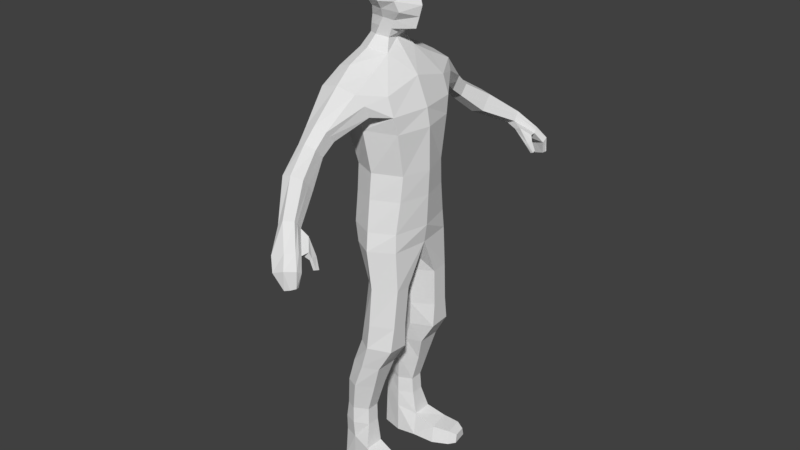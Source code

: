 # Source: PlayerCharacter.blend  (saved by Blender 2.77.0; exported with 4.5.12 LTS)
import bpy
from mathutils import Matrix  # noqa: F401  (used for matrix-valued properties, if any)

bpy.ops.wm.read_factory_settings(use_empty=True)
scene = bpy.context.scene
scene.name = 'Scene'

# ---- collections
col_collection_1 = bpy.data.collections.new('Collection 1'); scene.collection.children.link(col_collection_1)

# ---- materials (node trees are filled in below, after node groups)
mat_playerskin = bpy.data.materials.new('PlayerSkin')
mat_playerskin.alpha_threshold = 0.0
mat_playerskin.use_transparent_shadow = False
mat_playerskin.roughness = 0.5
mat_playershirt = bpy.data.materials.new('PlayerShirt')
mat_playershirt.alpha_threshold = 0.0
mat_playershirt.use_transparent_shadow = False
mat_playershirt.roughness = 0.5
mat_playerpants = bpy.data.materials.new('PlayerPants')
mat_playerpants.alpha_threshold = 0.0
mat_playerpants.use_transparent_shadow = False
mat_playerpants.roughness = 0.5
mat_playershoes = bpy.data.materials.new('PlayerShoes')
mat_playershoes.alpha_threshold = 0.0
mat_playershoes.use_transparent_shadow = False
mat_playershoes.roughness = 0.5

# ---- material node trees

# ---- world
world_world = bpy.data.worlds.new('World'); scene.world = world_world
world_world.color = (0.05088, 0.05088, 0.05088)
world_world.use_sun_shadow = False
world_world.sun_shadow_jitter_overblur = 0.0
world_world.cycles.sampling_method = 'MANUAL'

# ---- meshes
me_playerbody = bpy.data.meshes.new('PlayerBody')
me_playerbody.from_pydata([(-0.07872, -0.05562, 0.9481), (-0.09929, -0.05562, 1.068), (-0.08274, 0.09258, 0.9481), (-0.1006, 0.1199, 1.068), (-0.1106, -0.05122, 1.117), (-0.1137, 0.1278, 1.102), (-0.1106, -0.03344, 1.169), (-0.1288, 0.1448, 1.169), (-0.09126, 0.08974, 0.8753), (-0.08564, -0.05248, 0.8753), (-0.1026, 0.0888, 0.7857), (-0.09896, -0.04855, 0.7857), (-0.1112, 0.07276, 0.7327), (-0.1026, -0.05082, 0.7327), (-0.1073, 0.04067, 0.6192), (-0.1027, -0.05683, 0.6177), (-0.04307, 0.05549, 0.6125), (-0.05648, -0.05683, 0.614), (-0.1239, 0.0435, 0.5054), (-0.1124, -0.0529, 0.5043), (-0.05354, 0.05832, 0.4996), (-0.06477, -0.0529, 0.5007), (-0.1232, 0.05577, 0.4323), (-0.1237, -0.05054, 0.4321), (-0.05753, 0.07059, 0.427), (-0.06291, -0.05054, 0.4272), (-0.1324, 0.07748, 0.361), (-0.1286, -0.009645, 0.3609), (-0.05942, 0.09229, 0.36), (-0.06145, -0.009645, 0.3601), (-0.1341, 0.09729, 0.2876), (-0.1229, 0.01238, 0.2874), (-0.05583, 0.1121, 0.2866), (-0.07601, 0.01238, 0.2868), (-0.1269, 0.1077, 0.1984), (-0.1183, 0.03912, 0.1983), (-0.07525, 0.1225, 0.1978), (-0.08037, 0.03912, 0.1978), (-0.1275, 0.1152, 0.1471), (-0.1206, 0.03676, 0.1471), (-0.07495, 0.13, 0.1471), (-0.08186, 0.03676, 0.1471), (-0.1216, 0.1199, 0.09402), (-0.1414, 0.02575, 0.07555), (-0.07688, 0.1348, 0.09402), (-0.08209, 0.02575, 0.07555), (-0.1276, 0.1218, 0.003573), (-0.1502, 0.02417, 0.003573), (-0.07483, 0.1366, 0.003573), (-0.07145, 0.02417, 0.003573), (-0.1106, 0.01256, 1.222), (-0.1249, 0.1133, 1.222), (-0.05134, 0.108, 1.255), (-0.05199, 0.01709, 1.254), (-0.025, 0.09468, 1.29), (-0.03155, 0.03046, 1.288), (0.0, -0.03146, 1.315), (-0.0291, 0.08567, 1.338), (-0.0322, 0.01275, 1.335), (-0.04753, 0.09451, 1.387), (-0.05203, -0.004054, 1.389), (-0.05178, 0.09569, 1.452), (-0.04883, -0.01621, 1.452), (-0.04559, 0.08335, 1.481), (-0.03558, -0.01179, 1.477), (-0.02105, 0.06844, 1.497), (-0.01948, 0.007626, 1.493), (-0.1577, -0.01231, 1.123), (-0.158, 0.1173, 1.123), (-0.172, -0.01007, 1.156), (-0.172, 0.1173, 1.156), (-0.1859, 0.008414, 1.185), (-0.185, 0.1173, 1.184), (-0.2392, 0.03066, 1.074), (-0.2383, 0.09828, 1.071), (-0.2544, 0.03066, 1.092), (-0.2544, 0.09828, 1.092), (-0.2662, 0.03066, 1.107), (-0.2667, 0.09828, 1.106), (-0.2795, 0.03205, 1.045), (-0.2814, 0.08778, 1.046), (-0.2927, 0.03205, 1.061), (-0.2927, 0.08778, 1.061), (-0.3026, 0.03205, 1.073), (-0.3044, 0.08778, 1.075), (-0.3469, 0.004238, 0.9864), (-0.3514, 0.06652, 0.985), (-0.3611, 0.004238, 1.007), (-0.3674, 0.06652, 1.002), (-0.3773, 0.004238, 1.027), (-0.3845, 0.06652, 1.024), (-0.4394, -0.04353, 0.9392), (-0.4547, -0.002234, 0.9235), (-0.4489, -0.04272, 0.9546), (-0.4625, -0.001429, 0.9352), (-0.457, -0.04196, 0.9637), (-0.4713, -0.0006695, 0.9465), (-0.4829, -0.08594, 0.8988), (-0.5032, -0.02507, 0.8745), (-0.4895, -0.0846, 0.9084), (-0.5101, -0.02373, 0.8836), (-0.4988, -0.08334, 0.9115), (-0.519, -0.02247, 0.8933), (-0.5028, -0.1043, 0.8681), (-0.5211, -0.03926, 0.8496), (-0.5117, -0.1045, 0.8741), (-0.5303, -0.03946, 0.8559), (-0.5192, -0.1047, 0.8788), (-0.5343, -0.03966, 0.8594), (-0.5108, -0.1001, 0.8323), (-0.5191, -0.06826, 0.822), (-0.5208, -0.1025, 0.8329), (-0.5291, -0.07065, 0.8226), (-0.5223, -0.1048, 0.8353), (-0.5317, -0.07291, 0.8225), (-0.1288, 0.03621, 1.068), (-0.113, 0.0231, 0.9481), (-0.1288, 0.04003, 1.102), (-0.1208, 0.0231, 0.8753), (-0.1341, 0.01983, 0.7857), (-0.1434, 0.01546, 0.7327), (-0.1388, 0.003988, 0.6192), (-0.02603, 0.003988, 0.6125), (-0.1454, 0.008358, 0.5058), (-0.03267, 0.008358, 0.4992), (-0.1497, 0.01437, 0.433), (-0.03694, 0.01437, 0.4263), (-0.1488, 0.03567, 0.361), (-0.045, 0.03567, 0.36), (-0.1505, 0.06133, 0.2876), (-0.04469, 0.06133, 0.2866), (-0.1401, 0.07772, 0.1985), (-0.06136, 0.07772, 0.1977), (-0.1406, 0.07827, 0.1471), (-0.06184, 0.07827, 0.1471), (-0.1361, 0.07827, 0.09402), (-0.06107, 0.07827, 0.09402), (-0.1361, 0.07881, 0.003573), (-0.06107, 0.07881, 0.003573), (-0.1288, 0.07414, 1.233), (-0.06445, 0.07414, 1.261), (-0.03941, 0.06655, 1.292), (-0.03941, 0.04304, 1.34), (-0.0674, 0.03621, 1.387), (-0.06651, 0.03896, 1.452), (-0.05307, 0.03621, 1.485), (-0.02749, 0.03675, 1.5), (-0.153, 0.06262, 1.112), (-0.19, 0.06262, 1.198), (-0.2329, 0.06417, 1.065), (-0.2735, 0.06417, 1.116), (-0.2741, 0.06358, 1.039), (-0.3089, 0.06358, 1.082), (-0.3416, 0.03871, 0.9793), (-0.3857, 0.03871, 1.032), (-0.4423, -0.01761, 0.9275), (-0.4707, -0.01605, 0.9619), (-0.4882, -0.06039, 0.8797), (-0.5121, -0.0578, 0.9071), (-0.5123, -0.07332, 0.8587), (-0.5319, -0.07372, 0.8735), (-0.5149, -0.0842, 0.8271), (-0.5249, -0.08659, 0.8278), (-0.5275, -0.08885, 0.8276), (-0.4616, -0.08885, 0.9006), (-0.436, -0.06493, 0.924), (-0.438, -0.04783, 0.9164), (-0.4651, -0.072, 0.888), (-0.4576, -0.09453, 0.8848), (-0.4395, -0.09118, 0.8828), (-0.4388, -0.08482, 0.8775), (-0.4587, -0.08803, 0.8781), (-0.4576, -0.1065, 0.8575), (-0.448, -0.107, 0.8544), (-0.4478, -0.09896, 0.8517), (-0.4584, -0.09791, 0.8544), (-0.1567, -0.02659, 0.05189), (-0.08849, -0.03778, 0.05189), (-0.1674, -0.02645, 0.003573), (-0.07634, -0.04138, 0.003573), (-0.1586, -0.07808, 0.04911), (-0.103, -0.08721, 0.04911), (-0.1673, -0.07796, 0.009687), (-0.09304, -0.09015, 0.009687), (-0.156, -0.09717, 0.03531), (-0.1198, -0.1031, 0.03531), (-0.1616, -0.09709, 0.009687), (-0.1133, -0.105, 0.009687), (-0.04288, -0.01185, 1.361), (-0.03945, 0.07741, 1.364), (-0.05041, 0.03962, 1.364), (-0.05317, -0.005795, 1.42), (-0.05055, 0.1034, 1.421), (-0.07043, 0.0395, 1.42), (-0.02794, 0.09003, 1.314), (-0.03188, 0.02161, 1.312), (-0.03941, 0.0548, 1.316), (0.07872, -0.05562, 0.9481), (0.09929, -0.05562, 1.068), (0.08274, 0.09258, 0.9481), (0.1006, 0.1199, 1.068), (0.0, -0.07964, 0.9481), (0.0, -0.07834, 1.068), (0.0, 0.1074, 0.9481), (0.0, 0.1348, 1.068), (0.1106, -0.05122, 1.117), (0.1137, 0.1278, 1.102), (0.0, 0.1473, 1.131), (0.0, -0.06985, 1.118), (0.1106, -0.03344, 1.169), (0.1288, 0.1448, 1.169), (0.0, 0.1243, 1.231), (0.0, -0.03767, 1.197), (0.09126, 0.08974, 0.8753), (0.08564, -0.05248, 0.8753), (0.0, 0.1046, 0.8753), (0.0, -0.07649, 0.8753), (0.1026, 0.0888, 0.7857), (0.09896, -0.04855, 0.7857), (0.0, 0.1036, 0.7857), (0.0, -0.07256, 0.7857), (0.1112, 0.07276, 0.7327), (0.1026, -0.05082, 0.7327), (0.0, 0.08757, 0.7327), (0.0, -0.0647, 0.7327), (0.1073, 0.04067, 0.6192), (0.1027, -0.05683, 0.6177), (0.04307, 0.05549, 0.6125), (0.05648, -0.05683, 0.614), (0.1239, 0.0435, 0.5054), (0.1124, -0.0529, 0.5043), (0.05354, 0.05832, 0.4996), (0.06477, -0.0529, 0.5007), (0.1232, 0.05577, 0.4323), (0.1237, -0.05054, 0.4321), (0.05753, 0.07059, 0.427), (0.06291, -0.05054, 0.4272), (0.1324, 0.07748, 0.361), (0.1286, -0.009645, 0.3609), (0.05942, 0.09229, 0.36), (0.06145, -0.009645, 0.3601), (0.1341, 0.09729, 0.2876), (0.1229, 0.01238, 0.2874), (0.05583, 0.1121, 0.2866), (0.07601, 0.01238, 0.2868), (0.1269, 0.1077, 0.1984), (0.1183, 0.03912, 0.1983), (0.07525, 0.1225, 0.1978), (0.08037, 0.03912, 0.1978), (0.1275, 0.1152, 0.1471), (0.1206, 0.03676, 0.1471), (0.07495, 0.13, 0.1471), (0.08186, 0.03676, 0.1471), (0.1216, 0.1199, 0.09402), (0.1414, 0.02575, 0.07555), (0.07688, 0.1348, 0.09402), (0.08209, 0.02575, 0.07555), (0.1276, 0.1218, 0.003573), (0.1502, 0.02417, 0.003573), (0.07483, 0.1366, 0.003573), (0.07145, 0.02417, 0.003573), (0.1106, 0.01256, 1.222), (0.1249, 0.1133, 1.222), (0.05134, 0.108, 1.255), (0.05199, 0.01709, 1.254), (0.0, 0.09734, 1.282), (0.0, 0.03046, 1.282), (0.025, 0.09468, 1.29), (0.03155, 0.03046, 1.288), (0.0, 0.08634, 1.33), (0.0291, 0.08567, 1.338), (0.0322, 0.01275, 1.335), (0.0, 0.1113, 1.387), (0.0, -0.05068, 1.377), (0.04753, 0.09451, 1.387), (0.05203, -0.004054, 1.389), (0.0, 0.1239, 1.452), (0.0, -0.03553, 1.452), (0.05178, 0.09569, 1.452), (0.04883, -0.01621, 1.452), (0.0, 0.1031, 1.484), (0.0, -0.01551, 1.486), (0.04559, 0.08335, 1.481), (0.03558, -0.01179, 1.477), (0.0, 0.07301, 1.5), (0.0, 0.005131, 1.497), (0.02105, 0.06844, 1.497), (0.01948, 0.007626, 1.493), (0.1577, -0.01231, 1.123), (0.158, 0.1173, 1.123), (0.172, -0.01007, 1.156), (0.172, 0.1173, 1.156), (0.1859, 0.008414, 1.185), (0.185, 0.1173, 1.184), (0.2392, 0.03066, 1.074), (0.2383, 0.09828, 1.071), (0.2544, 0.03066, 1.092), (0.2544, 0.09828, 1.092), (0.2662, 0.03066, 1.107), (0.2667, 0.09828, 1.106), (0.2795, 0.03205, 1.045), (0.2814, 0.08778, 1.046), (0.2927, 0.03205, 1.061), (0.2927, 0.08778, 1.061), (0.3026, 0.03205, 1.073), (0.3044, 0.08778, 1.075), (0.3469, 0.004238, 0.9864), (0.3514, 0.06652, 0.985), (0.3611, 0.004238, 1.007), (0.3674, 0.06652, 1.002), (0.3773, 0.004238, 1.027), (0.3845, 0.06652, 1.024), (0.4394, -0.04353, 0.9392), (0.4547, -0.002234, 0.9235), (0.4489, -0.04272, 0.9546), (0.4625, -0.001429, 0.9352), (0.457, -0.04196, 0.9637), (0.4713, -0.0006695, 0.9465), (0.4829, -0.08594, 0.8988), (0.5032, -0.02507, 0.8745), (0.4895, -0.0846, 0.9084), (0.5101, -0.02373, 0.8836), (0.4988, -0.08334, 0.9115), (0.519, -0.02247, 0.8933), (0.5028, -0.1043, 0.8681), (0.5211, -0.03926, 0.8496), (0.5117, -0.1045, 0.8741), (0.5303, -0.03946, 0.8559), (0.5192, -0.1047, 0.8788), (0.5343, -0.03966, 0.8594), (0.5108, -0.1001, 0.8323), (0.5191, -0.06826, 0.822), (0.5208, -0.1025, 0.8329), (0.5291, -0.07065, 0.8226), (0.5223, -0.1048, 0.8353), (0.5317, -0.07291, 0.8225), (0.1288, 0.03621, 1.068), (0.113, 0.0231, 0.9481), (0.1288, 0.04003, 1.102), (0.1208, 0.0231, 0.8753), (0.1341, 0.01983, 0.7857), (0.1434, 0.01546, 0.7327), (0.0, 0.01546, 0.7057), (0.1388, 0.003988, 0.6192), (0.02603, 0.003988, 0.6125), (0.1454, 0.008358, 0.5058), (0.03267, 0.008358, 0.4992), (0.1497, 0.01437, 0.433), (0.03694, 0.01437, 0.4263), (0.1488, 0.03567, 0.361), (0.045, 0.03567, 0.36), (0.1505, 0.06133, 0.2876), (0.04469, 0.06133, 0.2866), (0.1401, 0.07772, 0.1985), (0.06136, 0.07772, 0.1977), (0.1406, 0.07827, 0.1471), (0.06184, 0.07827, 0.1471), (0.1361, 0.07827, 0.09402), (0.06107, 0.07827, 0.09402), (0.1361, 0.07881, 0.003573), (0.06107, 0.07881, 0.003573), (0.1288, 0.07414, 1.233), (0.06445, 0.07414, 1.261), (0.03941, 0.06655, 1.292), (0.03941, 0.04304, 1.34), (0.0674, 0.03621, 1.387), (0.06651, 0.03896, 1.452), (0.05307, 0.03621, 1.485), (0.0, 0.03621, 1.506), (0.02749, 0.03675, 1.5), (0.153, 0.06262, 1.112), (0.19, 0.06262, 1.198), (0.2329, 0.06417, 1.065), (0.2735, 0.06417, 1.116), (0.2741, 0.06358, 1.039), (0.3089, 0.06358, 1.082), (0.3416, 0.03871, 0.9793), (0.3857, 0.03871, 1.032), (0.4423, -0.01761, 0.9275), (0.4707, -0.01605, 0.9619), (0.4882, -0.06039, 0.8797), (0.5121, -0.0578, 0.9071), (0.5123, -0.07332, 0.8587), (0.5319, -0.07372, 0.8735), (0.5149, -0.0842, 0.8271), (0.5249, -0.08659, 0.8278), (0.5275, -0.08885, 0.8276), (0.4616, -0.08885, 0.9006), (0.436, -0.06493, 0.924), (0.438, -0.04783, 0.9164), (0.4651, -0.072, 0.888), (0.4576, -0.09453, 0.8848), (0.4395, -0.09118, 0.8828), (0.4388, -0.08482, 0.8775), (0.4587, -0.08803, 0.8781), (0.4576, -0.1065, 0.8575), (0.448, -0.107, 0.8544), (0.4478, -0.09896, 0.8517), (0.4584, -0.09791, 0.8544), (0.1567, -0.02659, 0.05189), (0.08849, -0.03778, 0.05189), (0.1674, -0.02645, 0.003573), (0.07634, -0.04138, 0.003573), (0.1586, -0.07808, 0.04911), (0.103, -0.08721, 0.04911), (0.1673, -0.07796, 0.009687), (0.09304, -0.09015, 0.009687), (0.156, -0.09717, 0.03531), (0.1198, -0.1031, 0.03531), (0.1616, -0.09709, 0.009687), (0.1133, -0.105, 0.009687), (0.0, -0.04183, 1.347), (0.04288, -0.01185, 1.361), (0.0, 0.09882, 1.359), (0.03945, 0.07741, 1.364), (0.05041, 0.03962, 1.364), (0.0, -0.03774, 1.421), (0.05317, -0.005795, 1.42), (0.0, 0.1179, 1.421), (0.05055, 0.1034, 1.421), (0.07043, 0.0395, 1.42), (0.02794, 0.09003, 1.314), (0.0, 0.09184, 1.306), (0.03188, 0.02161, 1.312), (0.0, 0.01082, 1.305), (0.03941, 0.0548, 1.316)], [], [(115, 3, 2, 116), (3, 204, 203, 2), (202, 1, 0, 201), (116, 2, 8, 118), (115, 1, 4, 117), (1, 202, 208, 4), (204, 3, 5, 207), (6, 212, 53, 50), (139, 51, 72, 148), (4, 208, 212, 6), (207, 5, 7, 211), (8, 215, 219, 10), (2, 203, 215, 8), (201, 0, 9, 216), (118, 8, 10, 119), (216, 9, 11, 220), (224, 13, 15, 17), (119, 10, 12, 120), (220, 11, 13, 224), (10, 219, 223, 12), (122, 17, 21, 124), (12, 223, 16, 14), (342, 224, 17, 122), (120, 12, 14, 121), (124, 21, 25, 126), (121, 14, 18, 123), (17, 15, 19, 21), (14, 16, 20, 18), (25, 23, 27, 29), (123, 18, 22, 125), (21, 19, 23, 25), (18, 20, 24, 22), (128, 29, 33, 130), (22, 24, 28, 26), (126, 25, 29, 128), (125, 22, 26, 127), (129, 30, 34, 131), (127, 26, 30, 129), (29, 27, 31, 33), (26, 28, 32, 30), (37, 35, 39, 41), (33, 31, 35, 37), (30, 32, 36, 34), (130, 33, 37, 132), (134, 41, 45, 136), (34, 36, 40, 38), (132, 37, 41, 134), (131, 34, 38, 133), (49, 45, 177, 179), (133, 38, 42, 135), (41, 39, 43, 45), (38, 40, 44, 42), (137, 46, 48, 138), (42, 44, 48, 46), (136, 45, 49, 138), (135, 42, 46, 137), (140, 52, 51, 139), (211, 7, 51, 52), (53, 212, 266, 55), (7, 5, 68, 70), (422, 194, 57, 269), (140, 53, 55, 141), (211, 52, 54, 265), (188, 411, 273, 60), (196, 195, 58, 142), (195, 424, 56, 58), (191, 416, 277, 62), (413, 189, 59, 272), (190, 188, 60, 143), (276, 61, 63, 280), (418, 192, 61, 276), (193, 191, 62, 144), (64, 281, 285, 66), (144, 62, 64, 145), (62, 277, 281, 64), (368, 284, 65, 146), (280, 63, 65, 284), (145, 64, 66, 146), (72, 70, 76, 78), (70, 68, 74, 76), (117, 4, 67, 147), (6, 50, 71, 69), (4, 6, 69, 67), (51, 7, 70, 72), (149, 73, 79, 151), (73, 75, 81, 79), (148, 72, 78, 150), (67, 69, 75, 73), (147, 67, 73, 149), (69, 71, 77, 75), (152, 84, 90, 154), (84, 82, 88, 90), (75, 77, 83, 81), (76, 74, 80, 82), (78, 76, 82, 84), (150, 78, 84, 152), (88, 86, 92, 94), (87, 89, 95, 93), (79, 81, 87, 85), (151, 79, 85, 153), (81, 83, 89, 87), (82, 80, 86, 88), (91, 93, 99, 97), (156, 96, 102, 158), (90, 88, 94, 96), (154, 90, 96, 156), (85, 87, 93, 91), (153, 85, 91, 155), (102, 100, 106, 108), (100, 98, 104, 106), (91, 97, 164, 165), (93, 95, 101, 99), (94, 92, 98, 100), (96, 94, 100, 102), (159, 103, 109, 161), (103, 105, 111, 109), (158, 102, 108, 160), (97, 99, 105, 103), (157, 97, 103, 159), (99, 101, 107, 105), (161, 109, 111, 162), (162, 111, 113, 163), (105, 107, 113, 111), (106, 104, 110, 112), (108, 106, 112, 114), (160, 108, 114, 163), (107, 160, 163, 113), (112, 162, 163, 114), (110, 161, 162, 112), (98, 157, 159, 104), (101, 158, 160, 107), (104, 159, 161, 110), (92, 155, 157, 98), (86, 153, 155, 92), (89, 154, 156, 95), (95, 156, 158, 101), (80, 151, 153, 86), (77, 150, 152, 83), (83, 152, 154, 89), (68, 147, 149, 74), (71, 148, 150, 77), (74, 149, 151, 80), (5, 117, 147, 68), (63, 145, 146, 65), (285, 368, 146, 66), (61, 144, 145, 63), (192, 193, 144, 61), (189, 190, 143, 59), (194, 196, 142, 57), (52, 140, 141, 54), (53, 140, 139, 50), (43, 135, 137, 47), (44, 136, 138, 48), (47, 137, 138, 49), (39, 133, 135, 43), (35, 131, 133, 39), (36, 132, 134, 40), (40, 134, 136, 44), (32, 130, 132, 36), (27, 127, 129, 31), (31, 129, 131, 35), (23, 125, 127, 27), (24, 126, 128, 28), (28, 128, 130, 32), (19, 123, 125, 23), (15, 121, 123, 19), (20, 124, 126, 24), (13, 120, 121, 15), (223, 342, 122, 16), (16, 122, 124, 20), (11, 119, 120, 13), (9, 118, 119, 11), (50, 139, 148, 71), (3, 115, 117, 5), (0, 116, 118, 9), (1, 115, 116, 0), (167, 166, 170, 171), (157, 155, 166, 167), (97, 157, 167, 164), (155, 91, 165, 166), (168, 171, 175, 172), (166, 165, 169, 170), (164, 167, 171, 168), (165, 164, 168, 169), (174, 173, 172, 175), (169, 168, 172, 173), (171, 170, 174, 175), (170, 169, 173, 174), (176, 178, 182, 180), (47, 49, 179, 178), (45, 43, 176, 177), (43, 47, 178, 176), (181, 180, 184, 185), (177, 176, 180, 181), (179, 177, 181, 183), (178, 179, 183, 182), (185, 184, 186, 187), (183, 181, 185, 187), (182, 183, 187, 186), (180, 182, 186, 184), (57, 142, 190, 189), (142, 58, 188, 190), (269, 57, 189, 413), (58, 56, 411, 188), (59, 143, 193, 192), (143, 60, 191, 193), (272, 59, 192, 418), (60, 273, 416, 191), (54, 141, 196, 194), (55, 266, 424, 195), (141, 55, 195, 196), (265, 54, 194, 422), (145, 63, 280, 146), (336, 337, 199, 200), (200, 199, 203, 204), (202, 201, 197, 198), (337, 339, 213, 199), (336, 338, 205, 198), (198, 205, 208, 202), (204, 207, 206, 200), (209, 261, 264, 212), (361, 371, 293, 262), (205, 209, 212, 208), (207, 211, 210, 206), (213, 217, 219, 215), (199, 213, 215, 203), (201, 216, 214, 197), (339, 340, 217, 213), (216, 220, 218, 214), (224, 228, 226, 222), (340, 341, 221, 217), (220, 224, 222, 218), (217, 221, 223, 219), (344, 346, 232, 228), (221, 225, 227, 223), (342, 344, 228, 224), (341, 343, 225, 221), (346, 348, 236, 232), (343, 345, 229, 225), (228, 232, 230, 226), (225, 229, 231, 227), (236, 240, 238, 234), (345, 347, 233, 229), (232, 236, 234, 230), (229, 233, 235, 231), (350, 352, 244, 240), (233, 237, 239, 235), (348, 350, 240, 236), (347, 349, 237, 233), (351, 353, 245, 241), (349, 351, 241, 237), (240, 244, 242, 238), (237, 241, 243, 239), (248, 252, 250, 246), (244, 248, 246, 242), (241, 245, 247, 243), (352, 354, 248, 244), (356, 358, 256, 252), (245, 249, 251, 247), (354, 356, 252, 248), (353, 355, 249, 245), (260, 402, 400, 256), (355, 357, 253, 249), (252, 256, 254, 250), (249, 253, 255, 251), (359, 360, 259, 257), (253, 257, 259, 255), (358, 360, 260, 256), (357, 359, 257, 253), (362, 361, 262, 263), (211, 263, 262, 210), (264, 268, 266, 212), (210, 291, 289, 206), (422, 269, 270, 421), (362, 363, 268, 264), (211, 265, 267, 263), (412, 275, 273, 411), (425, 364, 271, 423), (423, 271, 56, 424), (417, 279, 277, 416), (413, 272, 274, 414), (415, 365, 275, 412), (276, 280, 282, 278), (418, 276, 278, 419), (420, 366, 279, 417), (283, 287, 285, 281), (366, 367, 283, 279), (279, 283, 281, 277), (368, 369, 286, 284), (280, 284, 286, 282), (367, 369, 287, 283), (293, 299, 297, 291), (291, 297, 295, 289), (338, 370, 288, 205), (209, 290, 292, 261), (205, 288, 290, 209), (262, 293, 291, 210), (372, 374, 300, 294), (294, 300, 302, 296), (371, 373, 299, 293), (288, 294, 296, 290), (370, 372, 294, 288), (290, 296, 298, 292), (375, 377, 311, 305), (305, 311, 309, 303), (296, 302, 304, 298), (297, 303, 301, 295), (299, 305, 303, 297), (373, 375, 305, 299), (309, 315, 313, 307), (308, 314, 316, 310), (300, 306, 308, 302), (374, 376, 306, 300), (302, 308, 310, 304), (303, 309, 307, 301), (312, 318, 320, 314), (379, 381, 323, 317), (311, 317, 315, 309), (377, 379, 317, 311), (306, 312, 314, 308), (376, 378, 312, 306), (323, 329, 327, 321), (321, 327, 325, 319), (312, 388, 387, 318), (314, 320, 322, 316), (315, 321, 319, 313), (317, 323, 321, 315), (382, 384, 330, 324), (324, 330, 332, 326), (381, 383, 329, 323), (318, 324, 326, 320), (380, 382, 324, 318), (320, 326, 328, 322), (384, 385, 332, 330), (385, 386, 334, 332), (326, 332, 334, 328), (327, 333, 331, 325), (329, 335, 333, 327), (383, 386, 335, 329), (328, 334, 386, 383), (333, 335, 386, 385), (331, 333, 385, 384), (319, 325, 382, 380), (322, 328, 383, 381), (325, 331, 384, 382), (313, 319, 380, 378), (307, 313, 378, 376), (310, 316, 379, 377), (316, 322, 381, 379), (301, 307, 376, 374), (298, 304, 375, 373), (304, 310, 377, 375), (289, 295, 372, 370), (292, 298, 373, 371), (295, 301, 374, 372), (206, 289, 370, 338), (282, 286, 369, 367), (285, 287, 369, 368), (278, 282, 367, 366), (419, 278, 366, 420), (414, 274, 365, 415), (421, 270, 364, 425), (263, 267, 363, 362), (264, 261, 361, 362), (254, 258, 359, 357), (255, 259, 360, 358), (258, 260, 360, 359), (250, 254, 357, 355), (246, 250, 355, 353), (247, 251, 356, 354), (251, 255, 358, 356), (243, 247, 354, 352), (238, 242, 351, 349), (242, 246, 353, 351), (234, 238, 349, 347), (235, 239, 350, 348), (239, 243, 352, 350), (230, 234, 347, 345), (226, 230, 345, 343), (231, 235, 348, 346), (222, 226, 343, 341), (223, 227, 344, 342), (227, 231, 346, 344), (218, 222, 341, 340), (214, 218, 340, 339), (261, 292, 371, 361), (200, 206, 338, 336), (197, 214, 339, 337), (198, 197, 337, 336), (390, 394, 393, 389), (380, 390, 389, 378), (318, 387, 390, 380), (378, 389, 388, 312), (391, 395, 398, 394), (389, 393, 392, 388), (387, 391, 394, 390), (388, 392, 391, 387), (397, 398, 395, 396), (392, 396, 395, 391), (394, 398, 397, 393), (393, 397, 396, 392), (399, 403, 405, 401), (258, 401, 402, 260), (256, 400, 399, 254), (254, 399, 401, 258), (404, 408, 407, 403), (400, 404, 403, 399), (402, 406, 404, 400), (401, 405, 406, 402), (408, 410, 409, 407), (406, 410, 408, 404), (405, 409, 410, 406), (403, 407, 409, 405), (270, 414, 415, 364), (364, 415, 412, 271), (269, 413, 414, 270), (271, 412, 411, 56), (274, 419, 420, 365), (365, 420, 417, 275), (272, 418, 419, 274), (275, 417, 416, 273), (267, 421, 425, 363), (268, 423, 424, 266), (363, 425, 423, 268), (265, 422, 421, 267), (367, 369, 280, 282)])
me_playerbody.polygons.foreach_set('material_index', [1, 1, 1, 1, 1, 1, 1, 1, 1, 1, 1, 1, 1, 1, 1, 1, 2, 2, 2, 2, 2, 2, 2, 2, 2, 2, 2, 2, 2, 2, 2, 2, 2, 2, 2, 2, 2, 2, 2, 2, 2, 2, 2, 2, 2, 2, 2, 2, 3, 2, 2, 2, 3, 3, 3, 3, 1, 1, 0, 1, 0, 0, 0, 0, 0, 0, 0, 0, 0, 0, 0, 0, 0, 0, 0, 0, 0, 0, 1, 1, 1, 1, 1, 1, 0, 0, 1, 1, 1, 1, 0, 0, 0, 0, 0, 0, 0, 0, 0, 0, 0, 0, 0, 0, 0, 0, 0, 0, 0, 0, 0, 0, 0, 0, 0, 0, 0, 0, 0, 0, 0, 0, 0, 0, 0, 0, 0, 0, 0, 0, 0, 0, 0, 0, 0, 0, 0, 0, 0, 1, 1, 0, 1, 0, 0, 0, 0, 0, 0, 0, 1, 3, 3, 3, 2, 2, 2, 2, 2, 2, 2, 2, 2, 2, 2, 2, 2, 2, 2, 2, 2, 1, 1, 1, 1, 1, 0, 0, 0, 0, 0, 0, 0, 0, 0, 0, 0, 0, 3, 3, 3, 3, 3, 3, 3, 3, 3, 3, 3, 3, 0, 0, 0, 0, 0, 0, 0, 0, 0, 0, 0, 0, 0, 1, 1, 1, 1, 1, 1, 1, 1, 1, 1, 1, 1, 1, 1, 1, 1, 2, 2, 2, 2, 2, 2, 2, 2, 2, 2, 2, 2, 2, 2, 2, 2, 2, 2, 2, 2, 2, 2, 2, 2, 2, 2, 2, 2, 2, 2, 2, 2, 3, 2, 2, 2, 3, 3, 3, 3, 1, 1, 0, 1, 0, 0, 0, 0, 0, 0, 0, 0, 0, 0, 0, 0, 0, 0, 0, 0, 0, 0, 1, 1, 1, 1, 1, 1, 0, 0, 1, 1, 1, 1, 0, 0, 0, 0, 0, 0, 0, 0, 0, 0, 0, 0, 0, 0, 0, 0, 0, 0, 0, 0, 0, 0, 0, 0, 0, 0, 0, 0, 0, 0, 0, 0, 0, 0, 0, 0, 0, 0, 0, 0, 0, 0, 0, 0, 0, 0, 0, 0, 0, 1, 1, 0, 1, 0, 0, 0, 0, 0, 0, 0, 1, 3, 3, 3, 2, 2, 2, 2, 2, 2, 2, 2, 2, 2, 2, 2, 2, 2, 2, 2, 2, 1, 1, 1, 1, 1, 0, 0, 0, 0, 0, 0, 0, 0, 0, 0, 0, 0, 3, 3, 3, 3, 3, 3, 3, 3, 3, 3, 3, 3, 0, 0, 0, 0, 0, 0, 0, 0, 0, 0, 0, 0, 0])
_uv = me_playerbody.uv_layers.new(name='UVMap')
_uv.uv.foreach_set('vector', [0.9124, 0.5299, 0.8654, 0.5483, 0.8563, 0.4725, 0.8999, 0.466, 0.8654, 0.5483, 0.8046, 0.5483, 0.8046, 0.4741, 0.8563, 0.4725, 0.8235, 0.1885, 0.7666, 0.1904, 0.7763, 0.1217, 0.8235, 0.1219, 0.8999, 0.466, 0.8563, 0.4725, 0.857, 0.429, 0.8979, 0.4259, 0.7132, 0.1845, 0.7666, 0.1904, 0.7597, 0.2192, 0.7087, 0.2028, 0.7666, 0.1904, 0.8235, 0.1885, 0.8235, 0.2168, 0.7597, 0.2192, 0.8046, 0.5483, 0.8654, 0.5483, 0.8725, 0.5699, 0.8046, 0.5848, 0.7606, 0.2511, 0.8235, 0.2646, 0.7927, 0.3097, 0.7582, 0.2907, 0.8811, 0.6607, 0.873, 0.6408, 0.9047, 0.6219, 0.9171, 0.6494, 0.7597, 0.2192, 0.8235, 0.2168, 0.8235, 0.2646, 0.7606, 0.2511, 0.8046, 0.5848, 0.8725, 0.5699, 0.8737, 0.6096, 0.8046, 0.6431, 0.857, 0.429, 0.8046, 0.4314, 0.8046, 0.3822, 0.8589, 0.3799, 0.8563, 0.4725, 0.8046, 0.4741, 0.8046, 0.4314, 0.857, 0.429, 0.8235, 0.1219, 0.7763, 0.1217, 0.7735, 0.08008, 0.8235, 0.0811, 0.8979, 0.4259, 0.857, 0.429, 0.8589, 0.3799, 0.899, 0.3761, 0.8235, 0.0811, 0.7735, 0.08008, 0.7675, 0.02959, 0.8235, 0.0315, 0.07399, 0.4269, 0.03356, 0.3883, 0.07691, 0.3409, 0.09851, 0.3565, 0.899, 0.3761, 0.8589, 0.3799, 0.8649, 0.3508, 0.9003, 0.3468, 0.8235, 0.0315, 0.7675, 0.02959, 0.767, 0.0003152, 0.8235, 0.002276, 0.8589, 0.3799, 0.8046, 0.3822, 0.8046, 0.3521, 0.8649, 0.3508, 0.1328, 0.3751, 0.09851, 0.3565, 0.1329, 0.3023, 0.1665, 0.3206, 0.3602, 0.4115, 0.3988, 0.3654, 0.4406, 0.4321, 0.4094, 0.4592, 0.1195, 0.4268, 0.07399, 0.4269, 0.09851, 0.3565, 0.1328, 0.3751, 0.341, 0.4414, 0.3602, 0.4115, 0.4094, 0.4592, 0.3908, 0.4808, 0.1665, 0.3206, 0.1329, 0.3023, 0.1538, 0.2726, 0.1862, 0.2846, 0.3908, 0.4808, 0.4094, 0.4592, 0.4537, 0.5134, 0.4352, 0.5286, 0.09851, 0.3565, 0.07691, 0.3409, 0.1118, 0.2885, 0.1329, 0.3023, 0.4094, 0.4592, 0.4406, 0.4321, 0.4869, 0.4861, 0.4537, 0.5134, 0.1538, 0.2726, 0.1302, 0.2588, 0.1501, 0.2223, 0.18, 0.2442, 0.4352, 0.5286, 0.4537, 0.5134, 0.4846, 0.5441, 0.4616, 0.5597, 0.1329, 0.3023, 0.1118, 0.2885, 0.1302, 0.2588, 0.1538, 0.2726, 0.4537, 0.5134, 0.4869, 0.4861, 0.5158, 0.5194, 0.4846, 0.5441, 0.2054, 0.2515, 0.18, 0.2442, 0.2004, 0.205, 0.2308, 0.2172, 0.4846, 0.5441, 0.5158, 0.5194, 0.5421, 0.5496, 0.5119, 0.5756, 0.1862, 0.2846, 0.1538, 0.2726, 0.18, 0.2442, 0.2054, 0.2515, 0.4616, 0.5597, 0.4846, 0.5441, 0.5119, 0.5756, 0.4913, 0.5875, 0.5223, 0.6152, 0.5394, 0.6035, 0.5737, 0.6362, 0.5594, 0.647, 0.4913, 0.5875, 0.5119, 0.5756, 0.5394, 0.6035, 0.5223, 0.6152, 0.18, 0.2442, 0.1501, 0.2223, 0.1784, 0.1892, 0.2004, 0.205, 0.5119, 0.5756, 0.5421, 0.5496, 0.5691, 0.5778, 0.5394, 0.6035, 0.2336, 0.1573, 0.2139, 0.1427, 0.2336, 0.1145, 0.2533, 0.1302, 0.2004, 0.205, 0.1784, 0.1892, 0.2139, 0.1427, 0.2336, 0.1573, 0.5394, 0.6035, 0.5691, 0.5778, 0.5965, 0.6168, 0.5737, 0.6362, 0.2308, 0.2172, 0.2004, 0.205, 0.2336, 0.1573, 0.2564, 0.1715, 0.2734, 0.1492, 0.2533, 0.1302, 0.2881, 0.09274, 0.2948, 0.1306, 0.5737, 0.6362, 0.5965, 0.6168, 0.6152, 0.638, 0.5929, 0.6565, 0.2564, 0.1715, 0.2336, 0.1573, 0.2533, 0.1302, 0.2734, 0.1492, 0.5594, 0.647, 0.5737, 0.6362, 0.5929, 0.6565, 0.5762, 0.6693, 0.3348, 0.08896, 0.2881, 0.09274, 0.309, 0.05425, 0.3362, 0.05398, 0.5762, 0.6693, 0.5929, 0.6565, 0.614, 0.6766, 0.595, 0.6918, 0.2533, 0.1302, 0.2336, 0.1145, 0.2537, 0.0657, 0.2881, 0.09274, 0.5929, 0.6565, 0.6152, 0.638, 0.6335, 0.6597, 0.614, 0.6766, 0.1003, 0.8591, 0.1249, 0.8599, 0.1379, 0.8878, 0.1071, 0.9007, 0.614, 0.6766, 0.6335, 0.6597, 0.6675, 0.6957, 0.6451, 0.7157, 0.2948, 0.1306, 0.2881, 0.09274, 0.3348, 0.08896, 0.3404, 0.1165, 0.595, 0.6918, 0.614, 0.6766, 0.6451, 0.7157, 0.6263, 0.7305, 0.8463, 0.6752, 0.8333, 0.6598, 0.873, 0.6408, 0.8811, 0.6607, 0.8046, 0.6431, 0.8737, 0.6096, 0.873, 0.6408, 0.8333, 0.6598, 0.7927, 0.3097, 0.8235, 0.2646, 0.8235, 0.3256, 0.8064, 0.3299, 0.8737, 0.6096, 0.8725, 0.5699, 0.8959, 0.5872, 0.9006, 0.6057, 0.7184, 0.8412, 0.715, 0.8583, 0.6992, 0.8606, 0.7038, 0.8421, 0.7732, 0.3373, 0.7927, 0.3097, 0.8064, 0.3299, 0.7939, 0.3462, 0.8046, 0.6431, 0.8333, 0.6598, 0.8178, 0.6794, 0.8046, 0.6747, 0.6878, 0.9214, 0.7027, 0.947, 0.6855, 0.9543, 0.6724, 0.9179, 0.7143, 0.8811, 0.719, 0.9016, 0.7055, 0.9088, 0.6996, 0.8895, 0.719, 0.9016, 0.7302, 0.9183, 0.7197, 0.9404, 0.7055, 0.9088, 0.656, 0.9206, 0.6593, 0.954, 0.6407, 0.9543, 0.6412, 0.9271, 0.6858, 0.841, 0.6826, 0.8688, 0.6659, 0.8654, 0.6669, 0.8367, 0.684, 0.8928, 0.6878, 0.9214, 0.6724, 0.9179, 0.6691, 0.8965, 0.6268, 0.8371, 0.6326, 0.87, 0.6154, 0.8764, 0.6052, 0.848, 0.6461, 0.8359, 0.6476, 0.8645, 0.6326, 0.87, 0.6268, 0.8371, 0.6526, 0.8969, 0.656, 0.9206, 0.6412, 0.9271, 0.6371, 0.8997, 0.6281, 0.9309, 0.6179, 0.9476, 0.6064, 0.9399, 0.6129, 0.9304, 0.6371, 0.8997, 0.6412, 0.9271, 0.6281, 0.9309, 0.6178, 0.9051, 0.6412, 0.9271, 0.6407, 0.9543, 0.6179, 0.9476, 0.6281, 0.9309, 0.592, 0.9274, 0.5769, 0.9113, 0.5878, 0.9046, 0.6035, 0.9153, 0.5644, 0.8955, 0.5923, 0.8858, 0.5878, 0.9046, 0.5769, 0.9113, 0.6178, 0.9051, 0.6281, 0.9309, 0.6129, 0.9304, 0.6035, 0.9153, 0.5638, 0.7699, 0.557, 0.7864, 0.4967, 0.7769, 0.4978, 0.7662, 0.557, 0.7864, 0.5487, 0.8053, 0.4945, 0.7916, 0.4967, 0.7769, 0.7087, 0.2028, 0.7597, 0.2192, 0.7269, 0.2321, 0.6916, 0.2105, 0.7606, 0.2511, 0.7582, 0.2907, 0.7157, 0.2707, 0.723, 0.2515, 0.7597, 0.2192, 0.7606, 0.2511, 0.723, 0.2515, 0.7269, 0.2321, 0.873, 0.6408, 0.8737, 0.6096, 0.9006, 0.6057, 0.9047, 0.6219, 0.7153, 0.741, 0.7161, 0.7623, 0.6849, 0.7581, 0.6893, 0.7397, 0.7161, 0.7623, 0.7128, 0.7758, 0.6825, 0.7708, 0.6849, 0.7581, 0.5638, 0.7374, 0.5638, 0.7699, 0.4978, 0.7662, 0.4969, 0.7454, 0.7764, 0.7682, 0.7767, 0.7879, 0.7128, 0.7758, 0.7161, 0.7623, 0.7648, 0.7311, 0.7764, 0.7682, 0.7161, 0.7623, 0.7153, 0.741, 0.7767, 0.7879, 0.7736, 0.8077, 0.711, 0.787, 0.7128, 0.7758, 0.4687, 0.7475, 0.469, 0.7626, 0.4178, 0.7508, 0.4167, 0.7353, 0.469, 0.7626, 0.468, 0.7728, 0.4155, 0.7652, 0.4178, 0.7508, 0.7128, 0.7758, 0.711, 0.787, 0.6807, 0.7803, 0.6825, 0.7708, 0.4967, 0.7769, 0.4945, 0.7916, 0.4659, 0.7837, 0.468, 0.7728, 0.4978, 0.7662, 0.4967, 0.7769, 0.468, 0.7728, 0.469, 0.7626, 0.4969, 0.7454, 0.4978, 0.7662, 0.469, 0.7626, 0.4687, 0.7475, 0.4155, 0.7652, 0.4147, 0.7774, 0.342, 0.7586, 0.3439, 0.751, 0.6289, 0.7617, 0.6259, 0.7748, 0.5674, 0.7634, 0.5688, 0.7571, 0.6849, 0.7581, 0.6825, 0.7708, 0.6289, 0.7617, 0.6302, 0.748, 0.6893, 0.7397, 0.6849, 0.7581, 0.6302, 0.748, 0.6385, 0.7311, 0.6825, 0.7708, 0.6807, 0.7803, 0.6259, 0.7748, 0.6289, 0.7617, 0.468, 0.7728, 0.4659, 0.7837, 0.4147, 0.7774, 0.4155, 0.7652, 0.1424, 0.9461, 0.146, 0.9589, 0.09161, 0.9589, 0.08935, 0.9507, 0.9412, 0.5309, 0.9277, 0.5272, 0.9259, 0.4817, 0.9479, 0.4824, 0.4178, 0.7508, 0.4155, 0.7652, 0.3439, 0.751, 0.3453, 0.7432, 0.4167, 0.7353, 0.4178, 0.7508, 0.3453, 0.7432, 0.3474, 0.7311, 0.6302, 0.748, 0.6289, 0.7617, 0.5688, 0.7571, 0.5695, 0.7474, 0.6385, 0.7311, 0.6302, 0.748, 0.5695, 0.7474, 0.5716, 0.7323, 0.9259, 0.4817, 0.9182, 0.479, 0.9258, 0.4582, 0.928, 0.4603, 0.9743, 0.3915, 0.9677, 0.3896, 0.9668, 0.37, 0.9731, 0.3691, 0.1424, 0.9461, 0.08935, 0.9507, 0.1095, 0.9388, 0.1249, 0.9383, 0.9681, 0.5292, 0.9604, 0.5298, 0.965, 0.4811, 0.9708, 0.4821, 0.9714, 0.4357, 0.9633, 0.4331, 0.9677, 0.3896, 0.9743, 0.3915, 0.9277, 0.5272, 0.9182, 0.5257, 0.9182, 0.479, 0.9259, 0.4817, 0.9463, 0.3691, 0.9284, 0.3663, 0.9397, 0.3532, 0.9472, 0.3527, 0.9284, 0.3663, 0.9228, 0.3649, 0.9374, 0.3484, 0.9397, 0.3532, 0.9479, 0.4824, 0.9259, 0.4817, 0.928, 0.4603, 0.9469, 0.4608, 0.9247, 0.3889, 0.9182, 0.3903, 0.9228, 0.3649, 0.9284, 0.3663, 0.9442, 0.3886, 0.9247, 0.3889, 0.9284, 0.3663, 0.9463, 0.3691, 0.9708, 0.4821, 0.965, 0.4811, 0.9626, 0.4582, 0.9667, 0.4559, 0.9472, 0.3527, 0.9397, 0.3532, 0.9374, 0.3484, 0.9474, 0.3468, 0.9472, 0.4363, 0.9559, 0.4403, 0.9558, 0.442, 0.9478, 0.4382, 0.9667, 0.4559, 0.9626, 0.4582, 0.9558, 0.442, 0.9559, 0.4403, 0.9731, 0.3691, 0.9668, 0.37, 0.955, 0.3542, 0.9578, 0.349, 0.928, 0.4603, 0.9258, 0.4582, 0.9389, 0.4384, 0.9403, 0.4393, 0.9469, 0.4608, 0.928, 0.4603, 0.9403, 0.4393, 0.9478, 0.4382, 0.9626, 0.4582, 0.9469, 0.4608, 0.9478, 0.4382, 0.9558, 0.442, 0.9389, 0.4384, 0.9472, 0.4363, 0.9478, 0.4382, 0.9403, 0.4393, 0.955, 0.3542, 0.9472, 0.3527, 0.9474, 0.3468, 0.9578, 0.349, 0.9677, 0.3896, 0.9442, 0.3886, 0.9463, 0.3691, 0.9668, 0.37, 0.965, 0.4811, 0.9479, 0.4824, 0.9469, 0.4608, 0.9626, 0.4582, 0.9668, 0.37, 0.9463, 0.3691, 0.9472, 0.3527, 0.955, 0.3542, 0.9633, 0.4331, 0.9514, 0.4357, 0.9442, 0.3886, 0.9677, 0.3896, 0.4147, 0.7774, 0.4085, 0.7923, 0.341, 0.7699, 0.342, 0.7586, 0.6259, 0.7748, 0.6277, 0.7937, 0.5644, 0.7785, 0.5674, 0.7634, 0.9604, 0.5298, 0.9412, 0.5309, 0.9479, 0.4824, 0.965, 0.4811, 0.4659, 0.7837, 0.4608, 0.7983, 0.4085, 0.7923, 0.4147, 0.7774, 0.711, 0.787, 0.7046, 0.8068, 0.6792, 0.7997, 0.6807, 0.7803, 0.6807, 0.7803, 0.6792, 0.7997, 0.6277, 0.7937, 0.6259, 0.7748, 0.5487, 0.8053, 0.5339, 0.834, 0.4864, 0.81, 0.4945, 0.7916, 0.7736, 0.8077, 0.7626, 0.8353, 0.7046, 0.8068, 0.711, 0.787, 0.4945, 0.7916, 0.4864, 0.81, 0.4608, 0.7983, 0.4659, 0.7837, 0.8725, 0.5699, 0.9176, 0.5477, 0.916, 0.5655, 0.8959, 0.5872, 0.5923, 0.8858, 0.6154, 0.9023, 0.6035, 0.9153, 0.5878, 0.9046, 0.6064, 0.9399, 0.592, 0.9274, 0.6035, 0.9153, 0.6129, 0.9304, 0.6326, 0.87, 0.6371, 0.8997, 0.6178, 0.9051, 0.6154, 0.8764, 0.6476, 0.8645, 0.6526, 0.8969, 0.6371, 0.8997, 0.6326, 0.87, 0.6826, 0.8688, 0.684, 0.8928, 0.6691, 0.8965, 0.6659, 0.8654, 0.715, 0.8583, 0.7143, 0.8811, 0.6996, 0.8895, 0.6992, 0.8606, 0.8333, 0.6598, 0.8463, 0.6752, 0.8307, 0.6907, 0.8178, 0.6794, 0.7927, 0.3097, 0.7732, 0.3373, 0.7375, 0.3212, 0.7582, 0.2907, 0.2537, 0.0657, 0.2196, 0.07557, 0.2129, 0.02745, 0.2407, 0.02094, 0.6335, 0.6597, 0.656, 0.6368, 0.691, 0.6726, 0.6675, 0.6957, 0.06877, 0.8563, 0.1003, 0.8591, 0.1071, 0.9007, 0.07591, 0.8999, 0.2336, 0.1145, 0.2085, 0.1014, 0.2196, 0.07557, 0.2537, 0.0657, 0.2139, 0.1427, 0.1924, 0.1251, 0.2085, 0.1014, 0.2336, 0.1145, 0.5965, 0.6168, 0.6145, 0.5976, 0.6347, 0.6167, 0.6152, 0.638, 0.6152, 0.638, 0.6347, 0.6167, 0.656, 0.6368, 0.6335, 0.6597, 0.5691, 0.5778, 0.5855, 0.5564, 0.6145, 0.5976, 0.5965, 0.6168, 0.1501, 0.2223, 0.1337, 0.2002, 0.1581, 0.1647, 0.1784, 0.1892, 0.1784, 0.1892, 0.1581, 0.1647, 0.1924, 0.1251, 0.2139, 0.1427, 0.1302, 0.2588, 0.1074, 0.2327, 0.1337, 0.2002, 0.1501, 0.2223, 0.5158, 0.5194, 0.5364, 0.4925, 0.5592, 0.5231, 0.5421, 0.5496, 0.5421, 0.5496, 0.5592, 0.5231, 0.5855, 0.5564, 0.5691, 0.5778, 0.1118, 0.2885, 0.08223, 0.2646, 0.1074, 0.2327, 0.1302, 0.2588, 0.07691, 0.3409, 0.04571, 0.3165, 0.08223, 0.2646, 0.1118, 0.2885, 0.4869, 0.4861, 0.5085, 0.4638, 0.5364, 0.4925, 0.5158, 0.5194, 0.03356, 0.3883, 0.0003152, 0.3607, 0.04571, 0.3165, 0.07691, 0.3409, 0.3988, 0.3654, 0.4403, 0.3654, 0.4682, 0.4128, 0.4406, 0.4321, 0.4406, 0.4321, 0.4682, 0.4128, 0.5085, 0.4638, 0.4869, 0.4861, 0.7675, 0.02959, 0.725, 0.03021, 0.7242, 0.0005616, 0.767, 0.0003152, 0.7735, 0.08008, 0.7271, 0.07996, 0.725, 0.03021, 0.7675, 0.02959, 0.7582, 0.2907, 0.7375, 0.3212, 0.7046, 0.2996, 0.7157, 0.2707, 0.8654, 0.5483, 0.9124, 0.5299, 0.9176, 0.5477, 0.8725, 0.5699, 0.7763, 0.1217, 0.7283, 0.12, 0.7271, 0.07996, 0.7735, 0.08008, 0.7666, 0.1904, 0.7132, 0.1845, 0.7283, 0.12, 0.7763, 0.1217, 0.1055, 0.9255, 0.1301, 0.9312, 0.1147, 0.9335, 0.1121, 0.9336, 0.08935, 0.9038, 0.1555, 0.9199, 0.1301, 0.9312, 0.1055, 0.9255, 0.08935, 0.9507, 0.08935, 0.9038, 0.1055, 0.9255, 0.1095, 0.9388, 0.1555, 0.9199, 0.1424, 0.9461, 0.1249, 0.9383, 0.1301, 0.9312, 0.1123, 0.9346, 0.1121, 0.9336, 0.1132, 0.9339, 0.1132, 0.9339, 0.1301, 0.9312, 0.1249, 0.9383, 0.1147, 0.9344, 0.1147, 0.9335, 0.1095, 0.9388, 0.1055, 0.9255, 0.1121, 0.9336, 0.1123, 0.9346, 0.1249, 0.9383, 0.1095, 0.9388, 0.1123, 0.9346, 0.1147, 0.9344, 0.1132, 0.9339, 0.1132, 0.9339, 0.1132, 0.9339, 0.1132, 0.9339, 0.1147, 0.9344, 0.1123, 0.9346, 0.1132, 0.9339, 0.1132, 0.9339, 0.1121, 0.9336, 0.1147, 0.9335, 0.1132, 0.9339, 0.1132, 0.9339, 0.1147, 0.9335, 0.1147, 0.9344, 0.1132, 0.9339, 0.1132, 0.9339, 0.2765, 0.03303, 0.2659, 0.008765, 0.2913, 0.0006988, 0.2963, 0.0193, 0.06877, 0.8563, 0.07591, 0.8999, 0.03914, 0.9031, 0.03915, 0.8513, 0.2881, 0.09274, 0.2537, 0.0657, 0.2765, 0.03303, 0.309, 0.05425, 0.2537, 0.0657, 0.2407, 0.02094, 0.2659, 0.008765, 0.2765, 0.03303, 0.3141, 0.02957, 0.2963, 0.0193, 0.3026, 0.01292, 0.3146, 0.01938, 0.309, 0.05425, 0.2765, 0.03303, 0.2963, 0.0193, 0.3141, 0.02957, 0.3362, 0.05398, 0.309, 0.05425, 0.3141, 0.02957, 0.333, 0.02596, 0.03915, 0.8513, 0.03914, 0.9031, 0.01039, 0.8983, 0.01041, 0.856, 0.3146, 0.01938, 0.3026, 0.01292, 0.3034, 0.0003152, 0.3256, 0.01325, 0.333, 0.02596, 0.3141, 0.02957, 0.3146, 0.01938, 0.3256, 0.01325, 0.01041, 0.856, 0.01039, 0.8983, 0.0003152, 0.8884, 0.0003233, 0.861, 0.2963, 0.0193, 0.2913, 0.0006988, 0.3034, 0.0003152, 0.3026, 0.01292, 0.6992, 0.8606, 0.6996, 0.8895, 0.684, 0.8928, 0.6826, 0.8688, 0.6996, 0.8895, 0.7055, 0.9088, 0.6878, 0.9214, 0.684, 0.8928, 0.7038, 0.8421, 0.6992, 0.8606, 0.6826, 0.8688, 0.6858, 0.841, 0.7055, 0.9088, 0.7197, 0.9404, 0.7027, 0.947, 0.6878, 0.9214, 0.6659, 0.8654, 0.6691, 0.8965, 0.6526, 0.8969, 0.6476, 0.8645, 0.6691, 0.8965, 0.6724, 0.9179, 0.656, 0.9206, 0.6526, 0.8969, 0.6669, 0.8367, 0.6659, 0.8654, 0.6476, 0.8645, 0.6461, 0.8359, 0.6724, 0.9179, 0.6855, 0.9543, 0.6593, 0.954, 0.656, 0.9206, 0.7295, 0.855, 0.7286, 0.8736, 0.7143, 0.8811, 0.715, 0.8583, 0.732, 0.8949, 0.7446, 0.9086, 0.7302, 0.9183, 0.719, 0.9016, 0.7286, 0.8736, 0.732, 0.8949, 0.719, 0.9016, 0.7143, 0.8811, 0.7329, 0.8399, 0.7295, 0.855, 0.715, 0.8583, 0.7184, 0.8412, 0.6916, 0.6957, 0.7182, 0.6914, 0.7374, 0.7117, 0.6961, 0.7117, 0.6968, 0.5299, 0.7093, 0.466, 0.7529, 0.4725, 0.7438, 0.5483, 0.7438, 0.5483, 0.7529, 0.4725, 0.8046, 0.4741, 0.8046, 0.5483, 0.8235, 0.1885, 0.8235, 0.1219, 0.8707, 0.1217, 0.8803, 0.1904, 0.7093, 0.466, 0.7113, 0.4259, 0.7522, 0.429, 0.7529, 0.4725, 0.9337, 0.1845, 0.9383, 0.2028, 0.8873, 0.2192, 0.8803, 0.1904, 0.8803, 0.1904, 0.8873, 0.2192, 0.8235, 0.2168, 0.8235, 0.1885, 0.8046, 0.5483, 0.8046, 0.5848, 0.7367, 0.5699, 0.7438, 0.5483, 0.8864, 0.2511, 0.8888, 0.2907, 0.8542, 0.3097, 0.8235, 0.2646, 0.7281, 0.6607, 0.6921, 0.6494, 0.7046, 0.6219, 0.7362, 0.6408, 0.8873, 0.2192, 0.8864, 0.2511, 0.8235, 0.2646, 0.8235, 0.2168, 0.8046, 0.5848, 0.8046, 0.6431, 0.7355, 0.6096, 0.7367, 0.5699, 0.7522, 0.429, 0.7503, 0.3799, 0.8046, 0.3822, 0.8046, 0.4314, 0.7529, 0.4725, 0.7522, 0.429, 0.8046, 0.4314, 0.8046, 0.4741, 0.8235, 0.1219, 0.8235, 0.0811, 0.8735, 0.08008, 0.8707, 0.1217, 0.7113, 0.4259, 0.7102, 0.3761, 0.7503, 0.3799, 0.7522, 0.429, 0.8235, 0.0811, 0.8235, 0.0315, 0.8794, 0.02959, 0.8735, 0.08008, 0.07399, 0.4269, 0.09879, 0.4971, 0.07729, 0.5127, 0.03378, 0.4656, 0.7102, 0.3761, 0.7089, 0.3468, 0.7443, 0.3508, 0.7503, 0.3799, 0.8235, 0.0315, 0.8235, 0.002276, 0.88, 0.0003162, 0.8794, 0.02959, 0.7503, 0.3799, 0.7443, 0.3508, 0.8046, 0.3521, 0.8046, 0.3822, 0.1329, 0.4784, 0.1667, 0.5327, 0.1334, 0.551, 0.09879, 0.4971, 0.3602, 0.3194, 0.4094, 0.2717, 0.4406, 0.2988, 0.3988, 0.3654, 0.1195, 0.4268, 0.1329, 0.4784, 0.09879, 0.4971, 0.07399, 0.4269, 0.341, 0.2895, 0.3908, 0.2501, 0.4094, 0.2717, 0.3602, 0.3194, 0.1667, 0.5327, 0.1865, 0.5684, 0.1543, 0.5805, 0.1334, 0.551, 0.3908, 0.2501, 0.4352, 0.2023, 0.4537, 0.2174, 0.4094, 0.2717, 0.09879, 0.4971, 0.1334, 0.551, 0.1124, 0.5649, 0.07729, 0.5127, 0.4094, 0.2717, 0.4537, 0.2174, 0.4869, 0.2448, 0.4406, 0.2988, 0.1543, 0.5805, 0.1804, 0.6087, 0.1508, 0.6307, 0.1308, 0.5944, 0.4352, 0.2023, 0.4616, 0.1711, 0.4846, 0.1868, 0.4537, 0.2174, 0.1334, 0.551, 0.1543, 0.5805, 0.1308, 0.5944, 0.1124, 0.5649, 0.4537, 0.2174, 0.4846, 0.1868, 0.5158, 0.2115, 0.4869, 0.2448, 0.2057, 0.6014, 0.2311, 0.6354, 0.2009, 0.6477, 0.1804, 0.6087, 0.4846, 0.1868, 0.5119, 0.1553, 0.5421, 0.1812, 0.5158, 0.2115, 0.1865, 0.5684, 0.2057, 0.6014, 0.1804, 0.6087, 0.1543, 0.5805, 0.4616, 0.1711, 0.4913, 0.1434, 0.5119, 0.1553, 0.4846, 0.1868, 0.5223, 0.1157, 0.5594, 0.0838, 0.5736, 0.09465, 0.5394, 0.1273, 0.4913, 0.1434, 0.5223, 0.1157, 0.5394, 0.1273, 0.5119, 0.1553, 0.1804, 0.6087, 0.2009, 0.6477, 0.1791, 0.6635, 0.1508, 0.6307, 0.5119, 0.1553, 0.5394, 0.1273, 0.569, 0.1531, 0.5421, 0.1812, 0.2341, 0.695, 0.2538, 0.7218, 0.2343, 0.7375, 0.2146, 0.7095, 0.2009, 0.6477, 0.2341, 0.695, 0.2146, 0.7095, 0.1791, 0.6635, 0.5394, 0.1273, 0.5736, 0.09465, 0.5965, 0.114, 0.569, 0.1531, 0.2311, 0.6354, 0.2567, 0.6808, 0.2341, 0.695, 0.2009, 0.6477, 0.2737, 0.7029, 0.295, 0.7213, 0.2886, 0.7589, 0.2538, 0.7218, 0.5736, 0.09465, 0.5929, 0.07431, 0.6151, 0.09283, 0.5965, 0.114, 0.2567, 0.6808, 0.2737, 0.7029, 0.2538, 0.7218, 0.2341, 0.695, 0.5594, 0.0838, 0.5762, 0.06154, 0.5929, 0.07431, 0.5736, 0.09465, 0.335, 0.7625, 0.3365, 0.7973, 0.3094, 0.7971, 0.2886, 0.7589, 0.5762, 0.06154, 0.595, 0.03905, 0.614, 0.05429, 0.5929, 0.07431, 0.2538, 0.7218, 0.2886, 0.7589, 0.2544, 0.7859, 0.2343, 0.7375, 0.5929, 0.07431, 0.614, 0.05429, 0.6335, 0.07111, 0.6151, 0.09283, 0.2386, 0.8954, 0.2454, 0.8538, 0.2762, 0.8667, 0.2632, 0.8946, 0.614, 0.05429, 0.6451, 0.01518, 0.6675, 0.03516, 0.6335, 0.07111, 0.295, 0.7213, 0.3404, 0.7351, 0.335, 0.7625, 0.2886, 0.7589, 0.595, 0.03905, 0.6263, 0.0003152, 0.6451, 0.01518, 0.614, 0.05429, 0.7629, 0.6752, 0.7281, 0.6607, 0.7362, 0.6408, 0.7759, 0.6598, 0.8046, 0.6431, 0.7759, 0.6598, 0.7362, 0.6408, 0.7355, 0.6096, 0.8542, 0.3097, 0.8406, 0.3299, 0.8235, 0.3256, 0.8235, 0.2646, 0.7355, 0.6096, 0.7086, 0.6057, 0.7133, 0.5872, 0.7367, 0.5699, 0.9972, 0.7599, 0.9957, 0.7744, 0.9771, 0.7783, 0.98, 0.7626, 0.8738, 0.3373, 0.8531, 0.3462, 0.8406, 0.3299, 0.8542, 0.3097, 0.8046, 0.6431, 0.8046, 0.6747, 0.7914, 0.6794, 0.7759, 0.6598, 0.9159, 0.7874, 0.9187, 0.8029, 0.8829, 0.7884, 0.8909, 0.7715, 0.9571, 0.7624, 0.9482, 0.7768, 0.9291, 0.7702, 0.9368, 0.757, 0.9368, 0.757, 0.9291, 0.7702, 0.8981, 0.7548, 0.9205, 0.7452, 0.9154, 0.8191, 0.9084, 0.8337, 0.8812, 0.8332, 0.8822, 0.8146, 0.9962, 0.7924, 0.9997, 0.8115, 0.971, 0.8114, 0.9682, 0.7946, 0.9443, 0.7922, 0.94, 0.807, 0.9187, 0.8029, 0.9159, 0.7874, 0.9978, 0.8515, 0.9861, 0.8727, 0.9581, 0.8614, 0.9652, 0.8445, 0.9997, 0.8323, 0.9978, 0.8515, 0.9652, 0.8445, 0.9712, 0.8297, 0.939, 0.8235, 0.9356, 0.8388, 0.9084, 0.8337, 0.9154, 0.8191, 0.9041, 0.8467, 0.904, 0.8619, 0.8943, 0.868, 0.887, 0.8562, 0.9356, 0.8388, 0.9295, 0.858, 0.9041, 0.8467, 0.9084, 0.8337, 0.9084, 0.8337, 0.9041, 0.8467, 0.887, 0.8562, 0.8812, 0.8332, 0.9063, 0.8829, 0.9187, 0.8718, 0.9289, 0.888, 0.9218, 0.8986, 0.9371, 0.9117, 0.9218, 0.8986, 0.9289, 0.888, 0.9479, 0.8841, 0.9295, 0.858, 0.9187, 0.8718, 0.904, 0.8619, 0.9041, 0.8467, 0.341, 0.8655, 0.4048, 0.8829, 0.4025, 0.8934, 0.3422, 0.8833, 0.3422, 0.8833, 0.4025, 0.8934, 0.3999, 0.908, 0.3442, 0.9039, 0.9383, 0.2028, 0.9553, 0.2105, 0.9201, 0.2321, 0.8873, 0.2192, 0.8864, 0.2511, 0.9239, 0.2515, 0.9313, 0.2707, 0.8888, 0.2907, 0.8873, 0.2192, 0.9201, 0.2321, 0.9239, 0.2515, 0.8864, 0.2511, 0.7362, 0.6408, 0.7046, 0.6219, 0.7086, 0.6057, 0.7355, 0.6096, 0.7947, 0.8744, 0.7974, 0.8486, 0.8163, 0.8471, 0.8156, 0.8785, 0.8156, 0.8785, 0.8163, 0.8471, 0.8292, 0.8467, 0.8295, 0.8774, 0.3513, 0.8347, 0.4122, 0.8634, 0.4048, 0.8829, 0.341, 0.8655, 0.8121, 0.939, 0.8156, 0.8785, 0.8295, 0.8774, 0.8316, 0.9423, 0.7773, 0.9219, 0.7947, 0.8744, 0.8156, 0.8785, 0.8121, 0.939, 0.8316, 0.9423, 0.8295, 0.8774, 0.8408, 0.8773, 0.8516, 0.9424, 0.4383, 0.8743, 0.4915, 0.8792, 0.4855, 0.8935, 0.4332, 0.8885, 0.4332, 0.8885, 0.4855, 0.8935, 0.4832, 0.9079, 0.431, 0.8985, 0.8295, 0.8774, 0.8292, 0.8467, 0.8389, 0.8463, 0.8408, 0.8773, 0.4025, 0.8934, 0.431, 0.8985, 0.4295, 0.9095, 0.3999, 0.908, 0.4048, 0.8829, 0.4332, 0.8885, 0.431, 0.8985, 0.4025, 0.8934, 0.4122, 0.8634, 0.4383, 0.8743, 0.4332, 0.8885, 0.4048, 0.8829, 0.4832, 0.9079, 0.5556, 0.917, 0.555, 0.9248, 0.4801, 0.9197, 0.8284, 0.7922, 0.8331, 0.7322, 0.8396, 0.7318, 0.8419, 0.7913, 0.8163, 0.8471, 0.8147, 0.7915, 0.8284, 0.7922, 0.8292, 0.8467, 0.7974, 0.8486, 0.7968, 0.7971, 0.8147, 0.7915, 0.8163, 0.8471, 0.8292, 0.8467, 0.8284, 0.7922, 0.8419, 0.7913, 0.8389, 0.8463, 0.431, 0.8985, 0.4832, 0.9079, 0.4801, 0.9197, 0.4295, 0.9095, 0.9459, 0.5931, 0.9528, 0.5371, 0.9646, 0.5386, 0.9646, 0.612, 0.3036, 0.9461, 0.2997, 0.8973, 0.3217, 0.8978, 0.3173, 0.9431, 0.4855, 0.8935, 0.5567, 0.9092, 0.5556, 0.917, 0.4832, 0.9079, 0.4915, 0.8792, 0.5586, 0.8971, 0.5567, 0.9092, 0.4855, 0.8935, 0.8147, 0.7915, 0.8235, 0.7314, 0.8331, 0.7322, 0.8284, 0.7922, 0.7968, 0.7971, 0.8083, 0.7311, 0.8235, 0.7314, 0.8147, 0.7915, 0.3217, 0.8978, 0.3208, 0.8764, 0.3232, 0.8744, 0.3295, 0.8957, 0.04303, 0.9598, 0.02084, 0.9571, 0.02216, 0.9509, 0.04166, 0.9531, 0.9459, 0.5931, 0.9439, 0.5711, 0.946, 0.5479, 0.9528, 0.5371, 0.2768, 0.9428, 0.2768, 0.8956, 0.2827, 0.895, 0.2845, 0.9439, 0.08738, 0.9598, 0.04303, 0.9598, 0.04166, 0.9531, 0.0853, 0.9516, 0.3173, 0.9431, 0.3217, 0.8978, 0.3295, 0.8957, 0.3268, 0.9422, 0.02259, 0.9304, 0.006177, 0.9302, 0.007166, 0.9228, 0.021, 0.9124, 0.021, 0.9124, 0.007166, 0.9228, 0.002583, 0.9202, 0.01997, 0.9067, 0.2997, 0.8973, 0.3019, 0.8758, 0.3208, 0.8764, 0.3217, 0.8978, 0.04378, 0.9102, 0.021, 0.9124, 0.01997, 0.9067, 0.04568, 0.9038, 0.04216, 0.9296, 0.02259, 0.9304, 0.021, 0.9124, 0.04378, 0.9102, 0.2768, 0.8956, 0.2824, 0.8698, 0.2864, 0.8723, 0.2827, 0.895, 0.006177, 0.9302, 0.0003152, 0.93, 0.002583, 0.9202, 0.007166, 0.9228, 0.303, 0.8513, 0.3024, 0.8532, 0.2941, 0.8565, 0.2941, 0.8548, 0.2824, 0.8698, 0.2941, 0.8548, 0.2941, 0.8565, 0.2864, 0.8723, 0.02084, 0.9571, 0.001765, 0.9405, 0.00719, 0.938, 0.02216, 0.9509, 0.3208, 0.8764, 0.3098, 0.8547, 0.3113, 0.8539, 0.3232, 0.8744, 0.3019, 0.8758, 0.3024, 0.8532, 0.3098, 0.8547, 0.3208, 0.8764, 0.2864, 0.8723, 0.2941, 0.8565, 0.3024, 0.8532, 0.3019, 0.8758, 0.3113, 0.8539, 0.3098, 0.8547, 0.3024, 0.8532, 0.303, 0.8513, 0.00719, 0.938, 0.001765, 0.9405, 0.0003152, 0.93, 0.006177, 0.9302, 0.04166, 0.9531, 0.02216, 0.9509, 0.02259, 0.9304, 0.04216, 0.9296, 0.2827, 0.895, 0.2864, 0.8723, 0.3019, 0.8758, 0.2997, 0.8973, 0.02216, 0.9509, 0.00719, 0.938, 0.006177, 0.9302, 0.02259, 0.9304, 0.0853, 0.9516, 0.04166, 0.9531, 0.04216, 0.9296, 0.08872, 0.9399, 0.4801, 0.9197, 0.555, 0.9248, 0.5524, 0.9358, 0.4813, 0.9358, 0.8419, 0.7913, 0.8396, 0.7318, 0.855, 0.7311, 0.8602, 0.796, 0.2845, 0.9439, 0.2827, 0.895, 0.2997, 0.8973, 0.3036, 0.9461, 0.4295, 0.9095, 0.4801, 0.9197, 0.4813, 0.9358, 0.4298, 0.925, 0.8408, 0.8773, 0.8389, 0.8463, 0.8583, 0.8478, 0.8613, 0.874, 0.8389, 0.8463, 0.8419, 0.7913, 0.8602, 0.796, 0.8583, 0.8478, 0.3442, 0.9039, 0.3999, 0.908, 0.4018, 0.9281, 0.3491, 0.9358, 0.8516, 0.9424, 0.8408, 0.8773, 0.8613, 0.874, 0.8805, 0.9358, 0.3999, 0.908, 0.4295, 0.9095, 0.4298, 0.925, 0.4018, 0.9281, 0.7367, 0.5699, 0.7133, 0.5872, 0.6932, 0.5655, 0.6916, 0.5477, 0.9479, 0.8841, 0.9289, 0.888, 0.9187, 0.8718, 0.9322, 0.8604, 0.8943, 0.868, 0.904, 0.8619, 0.9187, 0.8718, 0.9063, 0.8829, 0.9652, 0.8445, 0.9581, 0.8614, 0.9295, 0.858, 0.9356, 0.8388, 0.9712, 0.8297, 0.9652, 0.8445, 0.9356, 0.8388, 0.939, 0.8235, 0.9682, 0.7946, 0.971, 0.8114, 0.94, 0.807, 0.9443, 0.7922, 0.98, 0.7626, 0.9771, 0.7783, 0.9482, 0.7768, 0.9571, 0.7624, 0.7759, 0.6598, 0.7914, 0.6794, 0.7785, 0.6907, 0.7629, 0.6752, 0.8542, 0.3097, 0.8888, 0.2907, 0.9094, 0.3212, 0.8738, 0.3373, 0.2544, 0.7859, 0.2417, 0.8304, 0.214, 0.8241, 0.2205, 0.7763, 0.6335, 0.07111, 0.6675, 0.03516, 0.691, 0.05828, 0.656, 0.09401, 0.207, 0.8982, 0.2142, 0.8546, 0.2454, 0.8538, 0.2386, 0.8954, 0.2343, 0.7375, 0.2544, 0.7859, 0.2205, 0.7763, 0.2095, 0.7507, 0.2146, 0.7095, 0.2343, 0.7375, 0.2095, 0.7507, 0.1933, 0.7272, 0.5965, 0.114, 0.6151, 0.09283, 0.6347, 0.1141, 0.6145, 0.1333, 0.6151, 0.09283, 0.6335, 0.07111, 0.656, 0.09401, 0.6347, 0.1141, 0.569, 0.1531, 0.5965, 0.114, 0.6145, 0.1333, 0.5855, 0.1744, 0.1508, 0.6307, 0.1791, 0.6635, 0.159, 0.6879, 0.1345, 0.6528, 0.1791, 0.6635, 0.2146, 0.7095, 0.1933, 0.7272, 0.159, 0.6879, 0.1308, 0.5944, 0.1508, 0.6307, 0.1345, 0.6528, 0.1082, 0.6205, 0.5158, 0.2115, 0.5421, 0.1812, 0.5592, 0.2078, 0.5364, 0.2384, 0.5421, 0.1812, 0.569, 0.1531, 0.5855, 0.1744, 0.5592, 0.2078, 0.1124, 0.5649, 0.1308, 0.5944, 0.1082, 0.6205, 0.08294, 0.5888, 0.07729, 0.5127, 0.1124, 0.5649, 0.08294, 0.5888, 0.04626, 0.5372, 0.4869, 0.2448, 0.5158, 0.2115, 0.5364, 0.2384, 0.5084, 0.2671, 0.03378, 0.4656, 0.07729, 0.5127, 0.04626, 0.5372, 0.0007133, 0.4933, 0.3988, 0.3654, 0.4406, 0.2988, 0.4682, 0.318, 0.4403, 0.3654, 0.4406, 0.2988, 0.4869, 0.2448, 0.5084, 0.2671, 0.4682, 0.318, 0.8794, 0.02959, 0.88, 0.0003162, 0.9228, 0.0005635, 0.922, 0.03021, 0.8735, 0.08008, 0.8794, 0.02959, 0.922, 0.03021, 0.9199, 0.07996, 0.8888, 0.2907, 0.9313, 0.2707, 0.9423, 0.2996, 0.9094, 0.3212, 0.7438, 0.5483, 0.7367, 0.5699, 0.6916, 0.5477, 0.6968, 0.5299, 0.8707, 0.1217, 0.8735, 0.08008, 0.9199, 0.07996, 0.9187, 0.12, 0.8803, 0.1904, 0.8707, 0.1217, 0.9187, 0.12, 0.9337, 0.1845, 0.9373, 0.5454, 0.9389, 0.5452, 0.9421, 0.545, 0.9362, 0.5736, 0.9261, 0.5316, 0.9373, 0.5454, 0.9362, 0.5736, 0.9182, 0.5911, 0.9528, 0.5371, 0.946, 0.5479, 0.9373, 0.5454, 0.9261, 0.5316, 0.9182, 0.5911, 0.9362, 0.5736, 0.9439, 0.5711, 0.9459, 0.5931, 0.9411, 0.5452, 0.9363, 0.5358, 0.9367, 0.5352, 0.9389, 0.5452, 0.9362, 0.5736, 0.9421, 0.545, 0.9392, 0.546, 0.9439, 0.5711, 0.946, 0.5479, 0.9411, 0.5452, 0.9389, 0.5452, 0.9373, 0.5454, 0.9439, 0.5711, 0.9392, 0.546, 0.9411, 0.5452, 0.946, 0.5479, 0.9356, 0.5317, 0.9367, 0.5352, 0.9363, 0.5358, 0.9358, 0.5344, 0.9392, 0.546, 0.9358, 0.5344, 0.9363, 0.5358, 0.9411, 0.5452, 0.9389, 0.5452, 0.9367, 0.5352, 0.9356, 0.5317, 0.9421, 0.545, 0.9421, 0.545, 0.9356, 0.5317, 0.9358, 0.5344, 0.9392, 0.546, 0.2772, 0.8183, 0.2969, 0.8319, 0.2921, 0.8504, 0.2668, 0.8424, 0.207, 0.8982, 0.1774, 0.9031, 0.1774, 0.8513, 0.2142, 0.8546, 0.2886, 0.7589, 0.3094, 0.7971, 0.2772, 0.8183, 0.2544, 0.7859, 0.2544, 0.7859, 0.2772, 0.8183, 0.2668, 0.8424, 0.2417, 0.8304, 0.3146, 0.8216, 0.3151, 0.8317, 0.3032, 0.8382, 0.2969, 0.8319, 0.3094, 0.7971, 0.3146, 0.8216, 0.2969, 0.8319, 0.2772, 0.8183, 0.3365, 0.7973, 0.3334, 0.8251, 0.3146, 0.8216, 0.3094, 0.7971, 0.1774, 0.9031, 0.1486, 0.8984, 0.1486, 0.8561, 0.1774, 0.8513, 0.3151, 0.8317, 0.3261, 0.8378, 0.3041, 0.8507, 0.3032, 0.8382, 0.3334, 0.8251, 0.3261, 0.8378, 0.3151, 0.8317, 0.3146, 0.8216, 0.1486, 0.8984, 0.1386, 0.8935, 0.1386, 0.866, 0.1486, 0.8561, 0.2969, 0.8319, 0.3032, 0.8382, 0.3041, 0.8507, 0.2921, 0.8504, 0.9771, 0.7783, 0.9682, 0.7946, 0.9443, 0.7922, 0.9482, 0.7768, 0.9482, 0.7768, 0.9443, 0.7922, 0.9159, 0.7874, 0.9291, 0.7702, 0.9957, 0.7744, 0.9962, 0.7924, 0.9682, 0.7946, 0.9771, 0.7783, 0.9291, 0.7702, 0.9159, 0.7874, 0.8909, 0.7715, 0.8981, 0.7548, 0.971, 0.8114, 0.9712, 0.8297, 0.939, 0.8235, 0.94, 0.807, 0.94, 0.807, 0.939, 0.8235, 0.9154, 0.8191, 0.9187, 0.8029, 0.9997, 0.8115, 0.9997, 0.8323, 0.9712, 0.8297, 0.971, 0.8114, 0.9187, 0.8029, 0.9154, 0.8191, 0.8822, 0.8146, 0.8829, 0.7884, 0.9838, 0.7483, 0.98, 0.7626, 0.9571, 0.7624, 0.9652, 0.7484, 0.944, 0.7443, 0.9368, 0.757, 0.9205, 0.7452, 0.9308, 0.7311, 0.9652, 0.7484, 0.9571, 0.7624, 0.9368, 0.757, 0.944, 0.7443, 0.999, 0.7454, 0.9972, 0.7599, 0.98, 0.7626, 0.9838, 0.7483, 0.7545, 0.879, 0.7467, 0.8643, 0.7767, 0.8359, 0.7767, 0.8639])
me_playerbody.materials.append(mat_playerskin)
me_playerbody.materials.append(mat_playershirt)
me_playerbody.materials.append(mat_playerpants)
me_playerbody.materials.append(mat_playershoes)
me_playerbody.use_remesh_preserve_volume = False
me_playerbody.use_remesh_preserve_attributes = False
me_playerbody.use_mirror_x = True
me_playerbody.use_mirror_topology = True
me_playerbody.update()
arm_controlarmature = bpy.data.armatures.new('ControlArmature')  # bones are not reproduced
arm_playerskeleton = bpy.data.armatures.new('PlayerSkeleton')  # bones are not reproduced

# ---- objects
ob_controlarmature = bpy.data.objects.new('ControlArmature', arm_controlarmature)
ob_playerskeleton = bpy.data.objects.new('PlayerSkeleton', arm_playerskeleton)
ob_playerbody = bpy.data.objects.new('PlayerBody', me_playerbody)

# ---- transforms, parenting, visibility, modifiers, constraints
ob_controlarmature.location = (0.0, 0.0, 0.0)
ob_controlarmature.hide_viewport = True
ob_controlarmature.show_in_front = True
ob_controlarmature.lineart.crease_threshold = 0.0
ob_playerskeleton.location = (0.0, 0.0, 5.96e-08)
ob_playerskeleton.rotation_euler = (1.571, -0.0, 1.571)
ob_playerskeleton.scale = (0.01, 0.01, 0.01)
ob_playerskeleton.hide_viewport = True
ob_playerskeleton.display_type = 'SOLID'
ob_playerskeleton.show_in_front = True
ob_playerskeleton.lineart.crease_threshold = 0.0
ob_playerbody.parent = ob_playerskeleton
ob_playerbody.matrix_parent_inverse = Matrix(((7.55e-06, 100.0, 0.0, 0.0), (1.629e-05, -1.23e-12, 100.0, -5.96e-06), (100.0, -7.55e-06, -1.629e-05, 9.711e-13), (0.0, 0.0, 0.0, 1.0)))
ob_playerbody.location = (0.0, 0.0, 0.0)
ob_playerbody.rotation_euler = (-8.47e-22, -8.47e-22, 1.571)
ob_playerbody.lineart.crease_threshold = 0.0
ob_playerbody.use_mesh_mirror_x = True
_vg = ob_playerbody.vertex_groups.new(name='Hips')
for _i, _w in zip([0, 1, 2, 3, 4, 5, 6, 8, 9, 10, 11, 12, 13, 14, 15, 16, 17, 18, 19, 20, 21, 23, 24, 25, 29, 58, 67, 68, 69, 71, 115, 116, 117, 118, 119, 120, 121, 122, 123, 124, 126, 142, 143, 144, 147, 190, 193, 195, 197, 198, 199, 200, 201, 203, 205, 206, 209, 213, 214, 215, 216, 217, 218, 219, 220, 221, 222, 223, 224, 225, 226, 227, 228, 229, 230, 231, 232, 234, 235, 236, 240, 271, 288, 289, 290, 292, 336, 337, 338, 339, 340, 341, 342, 343, 344, 345, 346, 348, 364, 365, 366, 370, 415, 420, 423], [0.0, 0.0, 0.0, 0.0, 0.0, 0.0, 0.0, 1.668e-12, 4.133e-08, 4.174e-08, 0.0008407, 0.005361, 0.001201, 1.667e-09, 1.034e-13, 2.572e-24, 5.372e-31, 0.002242, 5.419e-13, 2.695e-11, 2.619e-17, 0.0, 0.0, 0.0, 0.0, 0.0, 0.0, 0.0, 0.0, 0.0, 0.0, 0.0, 0.0, 0.0, 0.0, 3.506e-11, 9.253e-23, 2.558e-40, 0.0, 4.454e-24, 0.0, 0.0, 0.0, 0.0, 0.0, 0.0, 0.0, 0.0, 0.0, 0.0, 0.0, 0.0, 0.01067, 0.0, 0.0, 0.0, 0.0, 1.668e-12, 4.133e-08, 1.641e-10, 0.006886, 4.174e-08, 0.0008407, 3.266e-15, 1.442e-07, 0.005361, 0.001201, 2.65e-22, 9.4e-27, 1.667e-09, 1.034e-13, 2.572e-24, 5.372e-31, 0.002242, 5.419e-13, 2.695e-11, 2.619e-17, 0.0, 0.0, 0.0, 0.0, 0.0, 0.0, 0.0, 0.0, 0.0, 0.0, 0.0, 0.0, 0.0, 0.0, 3.506e-11, 1.798e-22, 9.253e-23, 2.558e-40, 0.0, 4.454e-24, 0.0, 0.0, 0.0, 0.0, 0.0, 0.0, 0.0, 0.0]): _vg.add([_i], _w, 'REPLACE')
_vg = ob_playerbody.vertex_groups.new(name='Spine')
for _i, _w in zip([0, 1, 2, 8, 9, 10, 11, 12, 13, 115, 116, 118, 119, 120, 197, 198, 199, 201, 202, 203, 213, 214, 215, 216, 217, 218, 219, 220, 221, 222, 223, 224, 336, 337, 339, 340, 341, 342], [0.1512, 0.01602, 0.1056, 0.4806, 0.4863, 0.9973, 0.9981, 0.7968, 0.785, 0.0001405, 0.1339, 0.4799, 0.9994, 0.4945, 0.1512, 0.01602, 0.1056, 0.1573, 0.02099, 0.03631, 0.4806, 0.4863, 0.5508, 0.5142, 0.9973, 0.9981, 1.0, 1.0, 0.7968, 0.785, 1.0, 0.9972, 0.0001405, 0.1339, 0.4799, 0.9994, 0.4945, 0.7312]): _vg.add([_i], _w, 'REPLACE')
_vg = ob_playerbody.vertex_groups.new(name='Spine1')
for _i, _w in zip([0, 1, 2, 3, 4, 5, 8, 9, 11, 115, 116, 117, 118, 197, 198, 199, 200, 201, 202, 203, 204, 205, 206, 208, 213, 214, 215, 216, 218, 220, 336, 337, 338, 339], [0.6017, 0.1372, 0.7128, 0.2329, 0.05702, 0.03786, 0.2155, 0.2015, 0.02008, 0.1249, 0.4999, 0.05492, 0.2027, 0.6017, 0.1372, 0.7128, 0.2329, 0.6416, 0.2758, 0.9988, 0.06119, 0.05702, 0.03786, 0.06053, 0.2155, 0.2015, 0.2145, 0.2001, 0.02008, 0.03396, 0.1249, 0.4999, 0.05492, 0.2027]): _vg.add([_i], _w, 'REPLACE')
_vg = ob_playerbody.vertex_groups.new(name='Spine2')
for _i, _w in zip([0, 1, 2, 3, 4, 5, 6, 7, 9, 50, 51, 52, 53, 54, 55, 56, 67, 68, 70, 115, 116, 117, 118, 139, 140, 141, 147, 195, 197, 198, 199, 200, 201, 202, 203, 204, 205, 206, 207, 208, 209, 210, 211, 212, 214, 216, 261, 262, 263, 264, 266, 267, 268, 288, 289, 291, 336, 337, 338, 339, 361, 362, 363, 370, 423, 424], [0.1063, 0.6621, 0.0832, 0.5421, 0.473, 0.3852, 0.4313, 0.4364, 0.01893, 0.1282, 0.2491, 0.4694, 0.4895, 0.01589, 0.2129, 0.03088, 0.06031, 0.06673, 0.01022, 0.4642, 0.09061, 0.4544, 0.007165, 0.03208, 0.4074, 0.009676, 0.1053, 0.01399, 0.1063, 0.6621, 0.0832, 0.5421, 0.115, 0.6559, 0.03536, 0.8593, 0.473, 0.3852, 0.9999, 0.9851, 0.4313, 0.4364, 0.9959, 0.8421, 0.01893, 0.02225, 0.1282, 0.2491, 0.4694, 0.4895, 0.4681, 0.01589, 0.2129, 0.06031, 0.06673, 0.01022, 0.4642, 0.09061, 0.4544, 0.007166, 0.03208, 0.4074, 0.009676, 0.1053, 0.01399, 0.151]): _vg.add([_i], _w, 'REPLACE')
_vg = ob_playerbody.vertex_groups.new(name='Neck')
for _i, _w in zip([52, 53, 54, 55, 56, 57, 58, 140, 141, 142, 188, 189, 190, 194, 195, 196, 207, 211, 263, 264, 265, 266, 267, 268, 269, 270, 271, 362, 363, 364, 411, 412, 413, 414, 415, 421, 422, 423, 424, 425], [0.1562, 0.005407, 1.0, 0.9666, 0.2631, 0.2632, 0.2629, 0.03643, 1.0, 0.2631, 0.004753, 0.2618, 0.06809, 1.0, 0.9327, 1.0, 0.06106, 0.04039, 0.1562, 0.005407, 1.0, 1.0, 1.0, 0.9666, 0.2633, 0.2632, 0.2629, 0.03643, 1.0, 0.2631, 0.08309, 0.004753, 0.2632, 0.2618, 0.06809, 1.0, 1.0, 0.9327, 0.9938, 1.0]): _vg.add([_i], _w, 'REPLACE')
_vg = ob_playerbody.vertex_groups.new(name='Shoulder_L')
for _i, _w in zip([6, 50, 52, 53, 54, 55, 140, 141, 202, 205, 208, 209, 210, 211, 212, 261, 262, 263, 264, 265, 266, 267, 268, 270, 290, 291, 292, 293, 336, 361, 362, 363, 371, 421, 422, 423, 424, 425], [0.03618, 0.0, 0.0, 0.00467, 0.009817, 0.02993, 0.0, 0.0, 0.02146, 0.01134, 0.09447, 0.4941, 0.8558, 0.5064, 0.3897, 1.0, 1.0, 0.4, 0.6392, 0.1317, 0.1409, 2.776e-05, 0.231, 0.006821, 0.0595, 0.8479, 0.8625, 0.8629, 0.1759, 1.0, 0.4001, 0.09392, 0.8615, 0.00101, 0.05542, 0.05777, 0.01718, 0.07835]): _vg.add([_i], _w, 'REPLACE')
_vg = ob_playerbody.vertex_groups.new(name='Arm_L')
for _i, _w in zip([52, 53, 54, 140, 141, 194, 197, 198, 199, 200, 202, 203, 204, 205, 206, 207, 208, 209, 210, 211, 212, 213, 261, 262, 263, 264, 265, 267, 268, 270, 271, 288, 289, 290, 291, 292, 293, 294, 295, 296, 297, 298, 299, 300, 301, 302, 303, 304, 305, 336, 337, 338, 339, 361, 362, 363, 364, 370, 371, 372, 373, 374, 375, 414, 421, 422, 423, 424, 425], [0.0, 0.0, 0.0, 0.0, 0.0, 0.0, 1.653e-08, 9.365e-09, 2.681e-09, 4.991e-10, 2.742e-13, 0.0, 0.0, 0.1073, 0.1468, 1.858e-13, 2.957e-07, 0.2154, 0.1579, 0.0, 2.53e-06, 0.0, 0.1579, 0.1579, 0.05575, 0.001719, 0.0, 9.363e-18, 0.0, 0.0, 0.0, 0.9187, 0.944, 1.0, 0.9999, 1.0, 0.9976, 0.9504, 1.0, 1.0, 1.0, 1.0, 0.9828, 0.3052, 0.2815, 0.3053, 0.3052, 0.3053, 0.3024, 0.002596, 7.262e-15, 0.1549, 0.0, 0.1577, 0.07815, 4.263e-20, 0.0, 0.9412, 0.957, 1.0, 1.0, 0.3053, 0.3053, 0.0, 0.0, 0.0, 0.0, 0.0, 0.0]): _vg.add([_i], _w, 'REPLACE')
_vg = ob_playerbody.vertex_groups.new(name='ForeArm_L')
for _i, _w in zip([198, 200, 205, 206, 209, 210, 261, 262, 288, 289, 290, 291, 292, 293, 294, 295, 296, 297, 298, 299, 300, 301, 302, 303, 304, 305, 306, 307, 308, 309, 310, 311, 312, 313, 314, 315, 316, 317, 336, 338, 361, 364, 365, 366, 370, 371, 372, 373, 374, 375, 376, 377, 378, 379, 388, 389, 398, 415, 420], [0.0, 0.0, 0.0, 0.0, 0.0, 0.0, 0.0, 0.0, 1.891e-23, 8.209e-26, 9.939e-12, 1.096e-13, 1.82e-10, 2.919e-10, 0.00163, 7.699e-13, 0.001985, 8.207e-09, 0.002306, 1.764e-15, 0.6842, 0.6493, 0.6842, 0.6842, 0.6842, 0.6842, 1.0, 1.0, 1.0, 1.0, 1.0, 1.0, 0.6842, 0.6759, 0.6842, 0.6756, 0.6842, 0.6792, 0.0, 3.795e-34, 0.0, 0.0, 0.0, 0.0, 2.477e-27, 4.307e-12, 0.0003009, 6.631e-07, 0.6842, 0.6842, 1.0, 1.0, 0.6842, 0.6842, 0.006154, 0.6833, 0.003102, 0.0, 0.0]): _vg.add([_i], _w, 'REPLACE')
_vg = ob_playerbody.vertex_groups.new(name='Hand_L')
for _i, _w in zip([294, 295, 296, 297, 298, 299, 300, 301, 302, 303, 304, 305, 306, 307, 308, 309, 310, 311, 312, 313, 314, 315, 316, 317, 318, 319, 320, 321, 322, 323, 324, 325, 326, 327, 328, 329, 330, 331, 332, 333, 334, 335, 372, 373, 374, 375, 376, 377, 378, 379, 380, 381, 382, 383, 384, 385, 386, 387, 388, 389, 390, 391, 392, 393, 394, 395, 396, 397, 398], [0.0, 0.0, 0.0, 0.0, 0.0, 0.0, 0.0, 0.0, 0.0, 0.0, 0.0, 0.0, 0.1365, 0.01416, 0.144, 0.02305, 0.1251, 0.01165, 0.9263, 0.9263, 0.9262, 0.9263, 0.9262, 0.9254, 0.9954, 0.9996, 0.9956, 0.9998, 0.9897, 0.9998, 0.9986, 0.9996, 0.9987, 0.9996, 0.9988, 0.9997, 0.9991, 0.9994, 0.9992, 0.9994, 0.9992, 0.9994, 0.0, 0.0, 0.0, 0.0, 0.0558, 0.02031, 0.9263, 0.9237, 0.9973, 0.9989, 0.9989, 0.9991, 0.9992, 0.9993, 0.9993, 0.9898, 0.9263, 0.924, 0.9905, 0.9832, 0.9837, 0.9831, 0.9788, 0.9754, 0.9757, 0.9755, 0.9734]): _vg.add([_i], _w, 'REPLACE')
_vg = ob_playerbody.vertex_groups.new(name='Shoulder_R')
for _i, _w in zip([4, 6, 7, 50, 51, 52, 53, 54, 55, 57, 69, 70, 71, 72, 115, 139, 140, 141, 148, 194, 195, 196, 202, 208, 209, 211, 212, 261, 263, 264, 265, 266, 267, 268, 362, 363, 422, 424], [0.01134, 0.4941, 0.8558, 1.0, 1.0, 0.4, 0.6392, 2.776e-05, 0.231, 0.006821, 0.0595, 0.8479, 0.8625, 0.8629, 0.1759, 1.0, 0.4001, 0.09392, 0.8615, 0.00101, 0.05777, 0.07835, 0.02146, 0.09447, 0.03618, 0.08304, 1.04e-06, 0.0, 0.0, 0.00467, 5.515e-08, 0.1409, 0.009817, 0.02993, 0.0, 0.0, 0.01174, 0.01718]): _vg.add([_i], _w, 'REPLACE')
_vg = ob_playerbody.vertex_groups.new(name='Arm_R')
for _i, _w in zip([0, 1, 2, 3, 4, 5, 6, 7, 8, 50, 51, 52, 53, 54, 55, 57, 58, 67, 68, 69, 70, 71, 72, 73, 74, 75, 76, 77, 78, 79, 80, 81, 82, 83, 84, 115, 116, 117, 118, 139, 140, 141, 142, 147, 148, 149, 150, 151, 152, 189, 194, 195, 196, 202, 207, 208, 212, 263, 264, 267, 362, 363, 421], [1.653e-08, 9.365e-09, 2.681e-09, 4.991e-10, 0.1073, 0.1468, 0.2154, 0.1579, 0.0, 0.1579, 0.1579, 0.05575, 0.001719, 9.363e-18, 0.0, 0.0, 0.0, 0.9187, 0.944, 1.0, 0.9999, 1.0, 0.9976, 0.9504, 1.0, 1.0, 1.0, 1.0, 0.9828, 0.3052, 0.2815, 0.3053, 0.3052, 0.3053, 0.3024, 0.002596, 7.262e-15, 0.1549, 0.0, 0.1577, 0.07815, 4.263e-20, 0.0, 0.9412, 0.957, 1.0, 1.0, 0.3053, 0.3053, 0.0, 0.0, 0.0, 0.0, 0.06652, 0.00958, 0.08586, 0.05686, 0.0, 0.0, 0.0, 0.0, 0.0, 0.0]): _vg.add([_i], _w, 'REPLACE')
_vg = ob_playerbody.vertex_groups.new(name='ForeArm_R')
for _i, _w in zip([1, 3, 4, 5, 6, 7, 50, 51, 67, 68, 69, 70, 71, 72, 73, 74, 75, 76, 77, 78, 79, 80, 81, 82, 83, 84, 85, 86, 87, 88, 89, 90, 91, 92, 93, 94, 95, 96, 115, 117, 139, 142, 143, 144, 147, 148, 149, 150, 151, 152, 153, 154, 155, 156, 165, 166, 175, 190, 193], [0.0, 0.0, 0.0, 0.0, 0.0, 0.0, 0.0, 0.0, 1.891e-23, 8.209e-26, 9.939e-12, 1.096e-13, 1.82e-10, 2.919e-10, 0.00163, 7.699e-13, 0.001985, 8.207e-09, 0.002306, 1.764e-15, 0.6842, 0.6493, 0.6842, 0.6842, 0.6842, 0.6842, 1.0, 1.0, 1.0, 1.0, 1.0, 1.0, 0.6842, 0.6759, 0.6842, 0.6756, 0.6842, 0.6792, 0.0, 3.795e-34, 0.0, 0.0, 0.0, 0.0, 2.477e-27, 4.307e-12, 0.0003009, 6.631e-07, 0.6842, 0.6842, 1.0, 1.0, 0.6842, 0.6842, 0.006154, 0.6833, 0.003101, 0.0, 0.0]): _vg.add([_i], _w, 'REPLACE')
_vg = ob_playerbody.vertex_groups.new(name='Hand_R')
for _i, _w in zip([73, 74, 75, 76, 77, 78, 79, 80, 81, 82, 83, 84, 85, 86, 87, 88, 89, 90, 91, 92, 93, 94, 95, 96, 97, 98, 99, 100, 101, 102, 103, 104, 105, 106, 107, 108, 109, 110, 111, 112, 113, 114, 149, 150, 151, 152, 153, 154, 155, 156, 157, 158, 159, 160, 161, 162, 163, 164, 165, 166, 167, 168, 169, 170, 171, 172, 173, 174, 175], [0.0, 0.0, 0.0, 0.0, 0.0, 0.0, 0.0, 0.0, 0.0, 0.0, 0.0, 0.0, 0.1365, 0.01416, 0.144, 0.02305, 0.1251, 0.01165, 0.9263, 0.9263, 0.9262, 0.9263, 0.9262, 0.9254, 0.9954, 0.9996, 0.9956, 0.9998, 0.9897, 0.9998, 0.9986, 0.9996, 0.9987, 0.9996, 0.9988, 0.9997, 0.9991, 0.9994, 0.9992, 0.9994, 0.9992, 0.9994, 0.0, 0.0, 0.0, 0.0, 0.0558, 0.02031, 0.9263, 0.9237, 0.9973, 0.9989, 0.9989, 0.9991, 0.9992, 0.9993, 0.9993, 0.9898, 0.9263, 0.924, 0.9905, 0.9832, 0.9837, 0.9831, 0.9788, 0.9754, 0.9757, 0.9755, 0.9734]): _vg.add([_i], _w, 'REPLACE')
_vg = ob_playerbody.vertex_groups.new(name='Head')
for _i, _w in zip([52, 53, 54, 55, 56, 57, 58, 59, 60, 61, 62, 63, 64, 65, 66, 140, 141, 142, 143, 144, 145, 146, 188, 189, 190, 191, 192, 193, 194, 195, 196, 263, 264, 265, 266, 267, 268, 269, 270, 271, 272, 273, 274, 275, 276, 277, 278, 279, 280, 281, 282, 283, 284, 285, 286, 287, 362, 363, 364, 365, 366, 367, 368, 369, 411, 412, 413, 414, 415, 416, 417, 418, 419, 420, 421, 422, 423, 424, 425], [0.06712, 0.08389, 0.4335, 0.6806, 0.9876, 0.9973, 0.9999, 1.0, 1.0, 1.0, 1.0, 1.0, 1.0, 1.0, 1.0, 0.09963, 0.6145, 1.0, 1.0, 1.0, 1.0, 1.0, 1.0, 1.0, 1.0, 1.0, 1.0, 1.0, 0.8646, 0.9083, 0.8915, 0.06712, 0.08389, 0.3677, 0.6763, 0.4335, 0.6806, 0.9879, 0.9973, 0.9999, 1.0, 1.0, 1.0, 1.0, 1.0, 1.0, 1.0, 1.0, 1.0, 1.0, 1.0, 1.0, 1.0, 1.0, 1.0, 1.0, 0.09962, 0.6145, 1.0, 1.0, 1.0, 1.0, 1.0, 1.0, 1.0, 1.0, 1.0, 1.0, 1.0, 1.0, 1.0, 1.0, 1.0, 1.0, 0.8646, 0.7757, 0.9083, 0.9085, 0.8915]): _vg.add([_i], _w, 'REPLACE')
_vg = ob_playerbody.vertex_groups.new(name='UpLeg_L')
for _i, _w in zip([0, 2, 8, 9, 10, 11, 12, 13, 14, 15, 16, 17, 19, 20, 21, 23, 24, 25, 86, 88, 90, 92, 116, 118, 119, 120, 121, 122, 123, 124, 125, 126, 151, 153, 155, 197, 199, 213, 214, 215, 216, 217, 218, 220, 221, 222, 223, 224, 225, 226, 227, 228, 229, 230, 231, 232, 233, 234, 235, 236, 337, 339, 340, 341, 342, 343, 344, 345, 346, 347, 348], [0.0, 0.0, 0.0, 0.0, 0.0, 0.0, 2.217e-11, 0.0, 0.0, 0.0, 0.0, 1.383e-07, 0.0, 0.0, 7.437e-09, 0.0, 0.0, 0.0005898, 0.0, 0.0, 0.0, 0.0, 0.0, 0.0, 0.0, 0.0, 0.0, 2.098e-08, 0.0, 5.237e-07, 0.0, 0.0, 0.0, 0.0, 0.0, 5.259e-11, 1.772e-08, 0.0003995, 0.001198, 0.008963, 0.05001, 0.2748, 0.2311, 0.1171, 0.8588, 0.8963, 0.04624, 0.1228, 1.0, 1.0, 1.0, 1.0, 0.7751, 0.8, 0.7615, 0.8009, 0.2089, 0.4528, 0.2212, 0.4233, 2.117e-11, 0.001235, 0.2449, 0.8533, 0.06869, 1.0, 0.9826, 0.8004, 0.8012, 0.4359, 0.2851]): _vg.add([_i], _w, 'REPLACE')
_vg = ob_playerbody.vertex_groups.new(name='Leg_L')
for _i, _w in zip([13, 16, 17, 18, 19, 20, 21, 22, 24, 25, 26, 28, 122, 123, 124, 125, 126, 127, 128, 217, 221, 222, 225, 226, 227, 228, 229, 230, 231, 232, 233, 234, 235, 236, 237, 238, 239, 240, 241, 242, 243, 244, 245, 246, 247, 248, 249, 250, 251, 252, 341, 342, 343, 344, 345, 346, 347, 348, 349, 350, 351, 352, 353, 354, 355, 356], [0.0, 0.0, 0.0, 0.0, 0.0, 0.0001582, 0.0, 0.0, 1.204e-05, 0.0, 0.0, 0.0, 0.0, 0.0, 3.311e-05, 0.0, 4.191e-11, 0.0, 0.0, 0.0, 6.819e-13, 4.457e-07, 8.32e-19, 3.242e-20, 6.506e-15, 2.393e-19, 0.1789, 0.1789, 0.1778, 0.1789, 0.5925, 0.6148, 0.6878, 0.5583, 1.0, 0.9573, 1.0, 0.9607, 1.0, 1.0, 1.0, 1.0, 0.9157, 0.9156, 0.9155, 0.9155, 0.05665, 0.06767, 0.06032, 0.06976, 1.32e-09, 0.01773, 8.456e-16, 3.645e-12, 0.1789, 0.1789, 0.6021, 0.552, 1.0, 0.9931, 1.0, 1.0, 0.9158, 0.9158, 0.06319, 0.06505]): _vg.add([_i], _w, 'REPLACE')
_vg = ob_playerbody.vertex_groups.new(name='Foot_L')
for _i, _w in zip([2, 3, 4, 5, 7, 8, 10, 11, 12, 13, 14, 15, 16, 17, 19, 20, 21, 23, 24, 25, 27, 28, 29, 31, 32, 33, 45, 49, 51, 52, 54, 57, 58, 59, 60, 67, 68, 70, 72, 73, 74, 76, 78, 79, 80, 82, 84, 85, 86, 88, 90, 115, 116, 117, 118, 119, 120, 121, 122, 123, 124, 125, 126, 127, 128, 129, 130, 138, 141, 142, 143, 144, 147, 149, 151, 153, 177, 179, 180, 181, 185, 188, 189, 190, 192, 193, 194, 196, 199, 200, 205, 206, 210, 213, 214, 217, 218, 221, 222, 225, 226, 227, 228, 229, 230, 231, 232, 233, 234, 235, 236, 237, 238, 239, 240, 241, 242, 243, 244, 245, 246, 247, 248, 249, 250, 251, 252, 253, 254, 255, 256, 257, 258, 259, 260, 262, 263, 267, 270, 271, 274, 275, 288, 289, 291, 293, 294, 295, 297, 299, 300, 301, 303, 305, 336, 337, 338, 339, 340, 341, 343, 344, 345, 346, 347, 348, 349, 350, 351, 352, 353, 354, 355, 356, 357, 358, 359, 360, 363, 364, 365, 366, 370, 372, 374, 399, 400, 401, 402, 403, 404, 405, 406, 407, 409, 412, 414, 415, 419, 420, 421, 425], [0.0, 0.0, 0.0, 0.0, 0.0, 0.0, 0.0, 0.0, 0.0, 0.0, 0.0, 0.0, 0.0, 0.0, 0.0, 0.0, 0.0, 0.0, 0.0, 0.0, 0.0, 0.0, 0.0, 0.0, 0.0, 0.0, 0.0, 0.0, 0.0, 0.0, 0.0, 0.0, 0.0, 0.0, 0.0, 0.0, 0.0, 0.0, 0.0, 0.0, 0.0, 0.0, 0.0, 0.0, 0.0, 0.0, 0.0, 0.0, 0.0, 0.0, 0.0, 0.0, 0.0, 0.0, 0.0, 0.0, 0.0, 0.0, 0.0, 0.0, 0.0, 0.0, 0.0, 0.0, 0.0, 0.0, 0.0, 0.0, 0.0, 0.0, 0.0, 0.0, 0.0, 0.0, 0.0, 0.0, 0.0, 0.0, 0.0, 0.0, 0.0, 0.0, 0.0, 0.0, 0.0, 0.0, 0.0, 0.0, 0.0, 0.0, 0.0, 0.0, 0.0, 0.0, 0.0, 0.0, 0.0, 0.0, 0.0, 0.0, 0.0, 5.442e-15, 0.0, 0.0, 0.0, 0.0, 0.0, 1.516e-17, 3.017e-19, 5.914e-18, 3.275e-21, 1.262e-11, 5.189e-13, 1.72e-17, 3.846e-13, 1.132e-06, 1.176e-09, 3.666e-08, 5.211e-11, 8.41e-05, 0.01622, 0.02144, 0.09248, 0.9499, 0.9996, 0.9861, 0.9857, 1.0, 0.8494, 0.9986, 0.8846, 0.98, 0.6138, 0.9994, 0.7521, 0.0, 0.0, 0.0, 0.0, 0.0, 0.0, 0.0, 0.0, 0.0, 0.0, 0.0, 0.0, 0.0, 0.0, 0.0, 0.0, 0.0, 0.0, 0.0, 0.0, 0.0, 0.0, 0.0, 0.0, 0.0, 0.0, 0.0, 0.0, 9.877e-17, 6.275e-22, 3.412e-22, 6.615e-14, 6.645e-19, 4.661e-06, 6.537e-10, 0.006539, 0.01102, 0.958, 0.9303, 0.9839, 1.0, 0.9164, 0.9993, 0.0, 0.0, 0.0, 0.0, 0.0, 0.0, 0.0, 0.3268, 0.3895, 0.3886, 0.2783, 0.0, 0.0, 0.0, 0.0, 0.0, 0.0, 0.0, 0.0, 0.0, 0.0, 0.0, 0.0, 0.0]): _vg.add([_i], _w, 'REPLACE')
_vg = ob_playerbody.vertex_groups.new(name='Toe1_L')
for _i, _w in zip([43, 45, 246, 248, 250, 252, 254, 256, 257, 258, 259, 260, 353, 355, 356, 357, 358, 359, 360, 399, 400, 401, 402, 403, 404, 405, 406, 407, 408, 409, 410], [0.0, 0.0, 0.03271, 0.02914, 0.1043, 0.09966, 0.5452, 0.4944, 0.1989, 0.5994, 0.1537, 0.5601, 0.004512, 0.03992, 0.008633, 0.08834, 0.1051, 0.342, 0.2938, 0.5895, 0.5895, 0.5913, 0.5899, 0.5968, 0.5895, 0.5895, 0.5895, 0.5895, 0.6202, 0.5895, 0.6486]): _vg.add([_i], _w, 'REPLACE')
_vg = ob_playerbody.vertex_groups.new(name='Toe2_L')
for _i, _w in zip([14, 15, 16, 17, 18, 19, 20, 21, 22, 23, 24, 25, 26, 27, 28, 29, 30, 31, 32, 33, 34, 35, 36, 37, 39, 40, 41, 43, 44, 45, 49, 67, 68, 70, 72, 73, 74, 76, 78, 79, 80, 82, 84, 85, 86, 87, 88, 89, 90, 91, 92, 94, 96, 98, 100, 102, 122, 123, 124, 125, 126, 127, 128, 129, 130, 131, 132, 133, 134, 136, 147, 149, 151, 153, 155, 166, 179, 226, 227, 228, 230, 231, 232, 234, 235, 236, 238, 239, 240, 242, 243, 244, 246, 248, 250, 252, 254, 256, 258, 260, 344, 346, 348, 350, 351, 352, 353, 354, 355, 356, 360, 399, 400, 401, 402, 403, 404, 405, 406, 407, 408, 409, 410], [0.0, 0.0, 0.0, 0.0, 0.0, 0.0, 0.0, 0.0, 0.0, 2.068e-08, 0.0, 0.0, 0.0, 5.94e-12, 0.0, 0.0, 0.0, 0.0, 0.0, 2.337e-19, 0.0, 0.0, 0.0, 0.0, 0.0, 0.0, 0.0, 0.0, 0.0, 0.0, 0.01503, 0.0, 0.0, 0.0, 0.0, 0.0, 0.0, 0.0, 0.0, 0.0, 0.0, 0.0, 0.0, 0.0, 0.0, 0.0, 0.0, 0.0, 0.0, 0.0, 0.0, 0.0, 0.0, 0.0, 0.0, 0.0, 0.0, 0.0, 0.0, 0.0, 0.0, 0.0, 0.0, 0.0, 0.0, 0.0, 0.0, 0.0, 0.0, 0.0, 0.0, 0.0, 0.0, 0.0, 0.0, 0.0, 0.002601, 0.0, 0.0, 0.0, 0.0, 0.0, 0.0, 0.0, 0.0, 0.0, 0.0, 0.0, 0.0, 0.0, 0.0, 0.0, 0.0, 0.0, 0.0, 0.0, 0.2454, 0.2498, 0.4728, 0.3633, 0.0, 0.0, 0.0, 0.0, 0.0, 0.0, 0.0, 0.0, 0.0, 0.0, 0.0, 0.5895, 0.5895, 0.5881, 0.5325, 0.4737, 0.4737, 0.473, 0.4772, 0.499, 0.4607, 0.5467, 0.5751]): _vg.add([_i], _w, 'REPLACE')
_vg = ob_playerbody.vertex_groups.new(name='UpLeg_R')
for _i, _w in zip([0, 2, 8, 9, 10, 11, 12, 13, 14, 15, 16, 17, 18, 19, 20, 21, 22, 23, 24, 25, 116, 118, 119, 120, 121, 122, 123, 124, 125, 126, 197, 199, 201, 203, 213, 214, 215, 216, 217, 218, 219, 220, 221, 222, 223, 224, 225, 226, 227, 228, 230, 231, 232, 234, 235, 236, 307, 309, 311, 313, 337, 339, 340, 341, 342, 343, 344, 345, 346, 347, 348, 374, 376, 378], [5.259e-11, 1.772e-08, 0.0003995, 0.001198, 0.2748, 0.2311, 0.8588, 0.8963, 1.0, 1.0, 1.0, 1.0, 0.7751, 0.8, 0.7615, 0.8009, 0.2089, 0.4528, 0.2212, 0.4233, 2.117e-11, 0.001235, 0.2449, 0.8533, 1.0, 0.9826, 0.8004, 0.8012, 0.4359, 0.2851, 0.0, 0.0, 0.0, 0.0, 0.0, 0.0, 0.008922, 0.0002943, 0.0, 0.0, 0.02108, 0.009782, 2.217e-11, 0.0, 0.04571, 0.06719, 0.0, 0.0, 0.0, 1.383e-07, 0.0, 0.0, 7.437e-09, 0.0, 0.0, 0.0005898, 0.0, 0.0, 0.0, 0.0, 0.0, 0.0, 0.0, 0.0, 0.1075, 0.0, 2.098e-08, 0.0, 5.237e-07, 0.0, 0.0, 0.0, 0.0, 0.0]): _vg.add([_i], _w, 'REPLACE')
_vg = ob_playerbody.vertex_groups.new(name='Leg_R')
for _i, _w in zip([10, 12, 13, 14, 15, 16, 17, 18, 19, 20, 21, 22, 23, 24, 25, 26, 27, 28, 29, 30, 31, 32, 33, 34, 35, 36, 37, 38, 39, 40, 41, 120, 121, 122, 123, 124, 125, 126, 127, 128, 129, 130, 131, 132, 133, 134, 220, 222, 223, 224, 227, 228, 229, 230, 231, 232, 233, 235, 236, 237, 239, 342, 344, 345, 346, 347, 348, 349, 350], [0.0, 6.819e-13, 4.457e-07, 8.32e-19, 3.242e-20, 6.506e-15, 2.393e-19, 0.1789, 0.1789, 0.1778, 0.1789, 0.5925, 0.6148, 0.6878, 0.5583, 1.0, 0.9573, 1.0, 0.9607, 1.0, 1.0, 1.0, 1.0, 0.9157, 0.9156, 0.9155, 0.9155, 0.05665, 0.06767, 0.06032, 0.06976, 1.32e-09, 8.456e-16, 3.645e-12, 0.1789, 0.1789, 0.6021, 0.552, 1.0, 0.9931, 1.0, 1.0, 0.9158, 0.9158, 0.06318, 0.06505, 0.0, 0.0, 0.0, 0.0, 0.0, 0.0, 0.0, 0.0, 0.0001582, 0.0, 0.0, 1.204e-05, 0.0, 0.0, 0.0, 9.053e-06, 0.0, 0.0, 3.311e-05, 0.0, 4.191e-11, 0.0, 0.0]): _vg.add([_i], _w, 'REPLACE')
_vg = ob_playerbody.vertex_groups.new(name='Foot_R')
for _i, _w in zip([2, 3, 4, 5, 7, 8, 9, 10, 11, 12, 13, 14, 15, 16, 17, 18, 19, 20, 21, 22, 23, 24, 25, 26, 27, 28, 29, 30, 31, 32, 33, 34, 35, 36, 37, 38, 39, 40, 41, 42, 43, 44, 45, 46, 47, 48, 49, 51, 52, 54, 57, 58, 59, 60, 67, 68, 70, 72, 73, 74, 76, 78, 79, 80, 82, 84, 115, 116, 117, 118, 119, 120, 121, 122, 123, 124, 125, 126, 127, 128, 129, 130, 131, 132, 133, 134, 135, 136, 137, 138, 141, 142, 143, 144, 147, 149, 151, 176, 177, 178, 179, 180, 181, 182, 183, 184, 186, 188, 189, 190, 192, 193, 194, 196, 199, 200, 203, 204, 205, 206, 207, 210, 211, 213, 215, 217, 218, 219, 220, 221, 222, 223, 224, 225, 226, 227, 228, 230, 231, 232, 234, 235, 236, 238, 239, 240, 242, 243, 244, 256, 260, 262, 263, 265, 267, 269, 270, 271, 272, 274, 275, 288, 289, 291, 293, 294, 295, 297, 299, 300, 301, 303, 305, 306, 307, 309, 311, 336, 337, 338, 339, 340, 341, 342, 343, 344, 345, 346, 347, 348, 349, 350, 351, 352, 360, 363, 364, 365, 366, 370, 372, 374, 376, 400, 402, 403, 404, 408, 412, 413, 414, 415, 419, 420, 421, 422, 425], [0.0, 0.0, 0.0, 0.0, 0.0, 0.0, 0.0, 0.0, 0.0, 0.0, 0.0, 0.0, 0.0, 5.442e-15, 0.0, 0.0, 0.0, 0.0, 0.0, 1.516e-17, 3.017e-19, 5.914e-18, 3.275e-21, 1.262e-11, 5.189e-13, 1.72e-17, 3.846e-13, 1.132e-06, 1.176e-09, 3.666e-08, 5.211e-11, 8.41e-05, 0.01622, 0.02144, 0.09248, 0.9499, 0.9996, 0.9861, 0.9857, 1.0, 0.8494, 0.9986, 0.8846, 0.98, 0.6138, 0.9994, 0.7521, 0.0, 0.0, 0.0, 0.0, 0.0, 0.0, 0.0, 0.0, 0.0, 0.0, 0.0, 0.0, 0.0, 0.0, 0.0, 0.0, 0.0, 0.0, 0.0, 0.0, 0.0, 0.0, 0.0, 0.0, 0.0, 0.0, 0.0, 0.0, 9.877e-17, 6.275e-22, 3.412e-22, 6.615e-14, 6.645e-19, 4.661e-06, 6.537e-10, 0.006539, 0.01102, 0.958, 0.9303, 0.9839, 1.0, 0.9164, 0.9993, 0.0, 0.0, 0.0, 0.0, 0.0, 0.0, 0.0, 0.3268, 0.3895, 0.3886, 0.2783, 0.0, 0.0, 0.0, 0.0, 0.0, 0.0, 0.0, 0.0, 0.0, 0.0, 0.0, 0.0, 0.0, 0.0, 0.0, 4.775e-16, 4.641e-21, 0.0, 0.0, 2.055e-09, 0.0, 2.971e-23, 0.0, 0.0, 0.0, 0.0, 9.996e-15, 0.0, 0.0, 0.0, 2.711e-28, 0.0, 0.0, 0.0, 0.0, 0.0, 0.0, 0.0, 0.0, 0.0, 0.0, 0.0, 0.0, 0.0, 0.0, 0.0, 0.0, 0.0, 0.0, 0.0, 0.0, 0.0, 0.0, 0.0, 0.0, 0.0, 0.0, 0.0, 0.0, 0.0, 0.0, 0.0, 0.0, 0.0, 0.0, 0.0, 0.0, 0.0, 0.0, 0.0, 0.0, 0.0, 0.0, 0.0, 0.0, 0.0, 0.0, 0.0, 0.0, 0.0, 0.0, 0.0, 2.598e-24, 0.0, 0.0, 0.0, 0.0, 0.0, 0.0, 0.0, 0.0, 0.0, 0.0, 0.0, 0.0, 0.0, 0.0, 0.0, 0.0, 0.0, 0.0, 0.0, 0.0, 0.0, 0.0, 0.0, 0.0, 0.0, 0.0, 0.0, 0.0, 0.0, 0.0, 0.0, 0.0, 0.0]): _vg.add([_i], _w, 'REPLACE')
_vg = ob_playerbody.vertex_groups.new(name='Toe1_R')
for _i, _w in zip([35, 37, 39, 41, 43, 45, 46, 47, 48, 49, 131, 133, 134, 135, 136, 137, 138, 176, 177, 178, 179, 180, 181, 182, 183, 184, 185, 186, 187, 254, 256], [0.03262, 0.02906, 0.1043, 0.09966, 0.5452, 0.4944, 0.1988, 0.5994, 0.1536, 0.5601, 0.004449, 0.03982, 0.008576, 0.08824, 0.1051, 0.3418, 0.2935, 0.5895, 0.5895, 0.5913, 0.5899, 0.5968, 0.5895, 0.5895, 0.5895, 0.5895, 0.6202, 0.5895, 0.6486, 0.0, 0.0]): _vg.add([_i], _w, 'REPLACE')
_vg = ob_playerbody.vertex_groups.new(name='Toe2_R')
for _i, _w in zip([15, 16, 17, 19, 20, 21, 23, 24, 25, 27, 28, 29, 31, 32, 33, 35, 37, 39, 41, 43, 45, 47, 49, 122, 124, 126, 128, 129, 130, 131, 132, 133, 134, 138, 176, 177, 178, 179, 180, 181, 182, 183, 184, 185, 186, 187, 225, 226, 227, 228, 229, 230, 231, 232, 233, 234, 235, 236, 237, 238, 239, 240, 241, 242, 243, 244, 245, 246, 247, 248, 250, 251, 252, 254, 255, 256, 260, 288, 289, 291, 293, 294, 295, 297, 299, 300, 301, 303, 305, 306, 307, 308, 309, 310, 311, 312, 313, 315, 317, 319, 321, 323, 344, 345, 346, 347, 348, 349, 350, 351, 352, 353, 354, 355, 356, 358, 370, 372, 374, 376, 378, 389, 402], [0.0, 0.0, 0.0, 0.0, 0.0, 0.0, 0.0, 0.0, 0.0, 0.0, 0.0, 0.0, 0.0, 0.0, 0.0, 0.0, 0.0, 0.0, 0.0, 0.2454, 0.2498, 0.4728, 0.3633, 0.0, 0.0, 0.0, 0.0, 0.0, 0.0, 0.0, 0.0, 0.0, 0.0, 0.0, 0.5895, 0.5895, 0.5881, 0.5325, 0.4737, 0.4737, 0.473, 0.4772, 0.499, 0.4607, 0.5467, 0.5751, 0.0, 0.0, 0.0, 0.0, 0.0, 0.0, 0.0, 0.0, 0.0, 2.068e-08, 0.0, 0.0, 0.0, 5.94e-12, 0.0, 0.0, 0.0, 0.0, 0.0, 2.337e-19, 0.0, 0.0, 0.0, 0.0, 0.0, 0.0, 0.0, 0.0, 0.0, 0.0, 0.01503, 0.0, 0.0, 0.0, 0.0, 0.0, 0.0, 0.0, 0.0, 0.0, 0.0, 0.0, 0.0, 0.0, 0.0, 0.0, 0.0, 0.0, 0.0, 0.0, 0.0, 0.0, 0.0, 0.0, 0.0, 0.0, 0.0, 0.0, 0.0, 0.0, 0.0, 0.0, 0.0, 0.0, 0.0, 0.0, 0.0, 0.0, 0.0, 0.0, 0.0, 0.0, 0.0, 0.0, 0.0, 0.0, 0.002601]): _vg.add([_i], _w, 'REPLACE')
_m = ob_playerbody.modifiers.new('Armature', 'ARMATURE')
_m.object = ob_playerskeleton

# ---- collection membership
col_collection_1.objects.link(ob_controlarmature)
col_collection_1.objects.link(ob_playerskeleton)
col_collection_1.objects.link(ob_playerbody)

# ---- scene / render settings (as saved in the file)
scene.frame_start = 0; scene.frame_end = 20; scene.frame_set(0)
scene.render.engine = 'BLENDER_EEVEE_NEXT'
scene.render.resolution_percentage = 50
scene.render.fps = 30
scene.render.dither_intensity = 0.0
scene.cycles.use_denoising = False
scene.cycles.samples = 128
scene.cycles.sampling_pattern = 'TABULATED_SOBOL'
scene.cycles.light_sampling_threshold = 0.0
scene.cycles.use_adaptive_sampling = False
scene.cycles.use_light_tree = False
scene.cycles.blur_glossy = 0.0
scene.cycles.sample_clamp_indirect = 0.0
scene.view_settings.view_transform = 'Standard'
bpy.context.view_layer.update()

# ---- added for rendering (the .blend has no active camera and no usable light): camera, sun
cam_auto = bpy.data.cameras.new('AutoCamera')
cam_auto.lens = 50.0
cam_auto.sensor_width = 36.0
cam_auto.clip_end = 1000.0
ob_auto_camera = bpy.data.objects.new('AutoCamera', cam_auto)
scene.collection.objects.link(ob_auto_camera)
ob_auto_camera.location = (1.70145, -2.06597, 2.13185)
ob_auto_camera.rotation_euler = (1.09748, -7.21219e-08, 0.694738)
scene.camera = ob_auto_camera
light_auto_sun = bpy.data.lights.new('AutoSun', 'SUN')
light_auto_sun.energy = 3.0
light_auto_sun.angle = 0.0523599
ob_auto_sun = bpy.data.objects.new('AutoSun', light_auto_sun)
scene.collection.objects.link(ob_auto_sun)
ob_auto_sun.rotation_euler = (0.872665, 0.174533, 0.523599)
bpy.context.view_layer.update()
